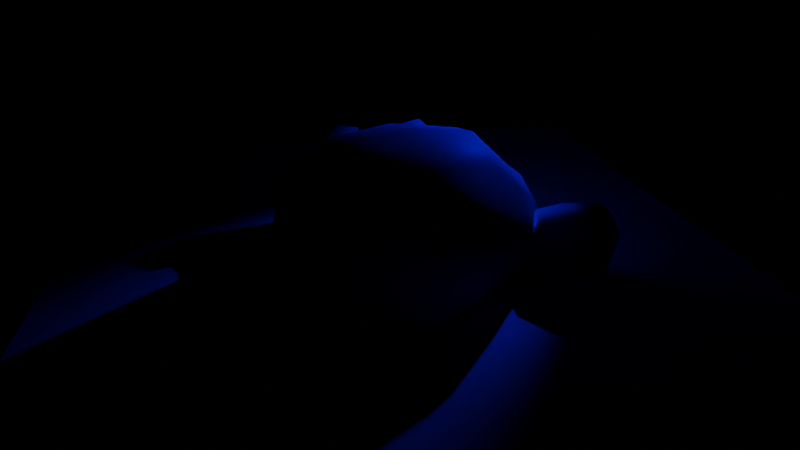 # Source: exportScene.blend  (saved by Blender 2.80.75; exported with 4.5.12 LTS)
import bpy
from mathutils import Matrix  # noqa: F401  (used for matrix-valued properties, if any)

bpy.ops.wm.read_factory_settings(use_empty=True)
scene = bpy.context.scene
scene.name = 'Scene'

# ---- collections
col_volumes = bpy.data.collections.new('Volumes'); scene.collection.children.link(col_volumes)
col_lights = bpy.data.collections.new('Lights'); scene.collection.children.link(col_lights)
col_cameras = bpy.data.collections.new('Cameras'); scene.collection.children.link(col_cameras)
col_static = bpy.data.collections.new('Static'); scene.collection.children.link(col_static)

# ---- images (referenced by path relative to the original .blend; pixels are not part of the script)
import os
ASSET_DIR = os.environ.get("B2B_ASSET_DIR", "")  # directory of the original .blend (textures are referenced by path, not embedded)
HERE = os.path.dirname(os.path.abspath(__file__))  # packed textures are extracted next to this script under _unpacked/

def load_image(name, relpath, width, height, colorspace="sRGB"):
    """Load a texture the original file referenced (path relative to the .blend, or extracted next to this script)."""
    p = next((c for c in (os.path.join(HERE, relpath), os.path.join(ASSET_DIR, relpath)) if relpath and os.path.exists(c)), "")
    if p:
        img = bpy.data.images.load(p, check_existing=True)
        img.name = name
    else:  # same state as the original file: an image datablock whose file is absent (Cycles renders it pink)
        img = bpy.data.images.new(name, width, height)
        img.source = "FILE"
        img.filepath = "//" + (relpath or name)
    img.colorspace_settings.name = colorspace
    return img
img_carpentry_shop_02_4k_hdr = load_image('carpentry_shop_02_4k.hdr', 'carpentry_shop_02_4k.hdr', 1024, 1024, 'Linear Rec.709')

# ---- materials (node trees are filled in below, after node groups)
mat_material_001 = bpy.data.materials.new('Material.001')
mat_material_001.use_transparent_shadow = False
mat_material_002 = bpy.data.materials.new('Material.002')
mat_material_002.use_transparent_shadow = False

# ---- material node trees
mat_material_001.use_nodes = True; mat_material_001.node_tree.nodes.clear()
_N = mat_material_001.node_tree.nodes; _L = mat_material_001.node_tree.links
n0 = _N.new('ShaderNodeOutputMaterial'); n0.name = 'Material Output'; n0.location = (300, 300)
n1 = _N.new('ShaderNodeBsdfPrincipled'); n1.name = 'Principled BSDF'; n1.location = (10, 300)
n1.distribution = 'GGX'
n1.subsurface_method = 'BURLEY'
n1.inputs[3].default_value = 1.45
n1.inputs[27].default_value = (0.0, 0.0, 0.0, 1.0)
n1.inputs[28].default_value = 1.0
_L.new(n1.outputs[0], n0.inputs[0])
n0.is_active_output = True
mat_material_002.use_nodes = True; mat_material_002.node_tree.nodes.clear()
_N = mat_material_002.node_tree.nodes; _L = mat_material_002.node_tree.links
n0 = _N.new('ShaderNodeOutputMaterial'); n0.name = 'Material Output'; n0.location = (300, 300)
n1 = _N.new('ShaderNodeBsdfPrincipled'); n1.name = 'Principled BSDF'; n1.location = (10, 300)
n1.distribution = 'GGX'
n1.subsurface_method = 'BURLEY'
n1.inputs[3].default_value = 1.45
n1.inputs[27].default_value = (0.0, 0.0, 0.0, 1.0)
n1.inputs[28].default_value = 1.0
_L.new(n1.outputs[0], n0.inputs[0])
n0.is_active_output = True

# ---- world
world_world = bpy.data.worlds.new('World'); scene.world = world_world
world_world.use_nodes = True; world_world.node_tree.nodes.clear()
_N = world_world.node_tree.nodes; _L = world_world.node_tree.links
n0 = _N.new('ShaderNodeOutputWorld'); n0.name = 'World Output'; n0.location = (300, 300)
n1 = _N.new('ShaderNodeBackground'); n1.name = 'Background'; n1.location = (10, 300)
n1.inputs[1].default_value = 0.0
n2 = _N.new('ShaderNodeTexEnvironment'); n2.name = 'Environment Texture'; n2.location = (-280, 280)
n2.image = img_carpentry_shop_02_4k_hdr
_L.new(n1.outputs[0], n0.inputs[0])
_L.new(n2.outputs[0], n1.inputs[0])
n0.is_active_output = True
world_world.color = (0.05088, 0.05088, 0.05088)
world_world.use_sun_shadow = False
world_world.sun_shadow_jitter_overblur = 0.0

# ---- cameras
cam_camera_002 = bpy.data.cameras.new('Camera.002')
cam_camera_002.lens = 23.46
cam_camera_002.lens_unit = 'FOV'

# ---- lights
light_dirlight = bpy.data.lights.new('DirLight', 'SUN')
light_dirlight.color = (0.9955, 1.0, 0.932)
light_dirlight.transmission_factor = 0.0
light_dirlight.energy = 0.0
light_dirlight.shadow_soft_size = 0.125
light_dirlight.cycles.use_multiple_importance_sampling = False
light_point = bpy.data.lights.new('Point', 'POINT')
light_point.transmission_factor = 0.0
light_point.energy = 1.0
light_point.shadow_soft_size = 3.99
light_point.shadow_maximum_resolution = 0.006
light_point.use_absolute_resolution = True
light_spot = bpy.data.lights.new('Spot', 'SPOT')
light_spot.color = (0.0, 0.03711, 1.0)
light_spot.transmission_factor = 0.0
light_spot.energy = 1.0
light_spot.shadow_soft_size = 0.25
light_spot.shadow_maximum_resolution = 0.006
light_spot.use_absolute_resolution = True
light_spot.spot_blend = 0.806
light_spot.use_nodes = True; light_spot.node_tree.nodes.clear()
_N = light_spot.node_tree.nodes; _L = light_spot.node_tree.links
n0 = _N.new('ShaderNodeOutputLight'); n0.name = 'Light Output'; n0.location = (300, 300)
n1 = _N.new('ShaderNodeEmission'); n1.name = 'Emission'; n1.location = (10, 300)
n1.inputs[1].default_value = 1e+04
_L.new(n1.outputs[0], n0.inputs[0])
n0.is_active_output = True

# ---- meshes
me_new_trigger_volume_017 = bpy.data.meshes.new('New Trigger Volume.017')
me_new_trigger_volume_017.from_pydata([(-2.0, -4.0, 0.0), (-2.0, -4.0, 5.0), (2.0, -4.0, 5.0), (2.0, -4.0, 0.0), (-2.0, 4.0, 0.0), (-2.0, 4.0, 5.0), (2.0, 4.0, 5.0), (2.0, 4.0, 0.0)], [(0, 1), (1, 2), (2, 3), (3, 0), (4, 5), (5, 6), (6, 7), (7, 4), (0, 4), (1, 5), (2, 6), (3, 7)], [])
me_new_trigger_volume_017.use_remesh_preserve_volume = False
me_new_trigger_volume_017.use_remesh_preserve_attributes = False
me_new_trigger_volume_017.use_mirror_vertex_groups = False
me_new_trigger_volume_017.update()
me_suzanne = bpy.data.meshes.new('Suzanne')
me_suzanne.from_pydata([(0.4375, -0.7656, 0.1641), (-0.4375, -0.7656, 0.1641), (0.5, -0.6875, 0.09375), (-0.5, -0.6875, 0.09375), (0.5469, -0.5781, 0.05469), (-0.5469, -0.5781, 0.05469), (0.3516, -0.6172, -0.02344), (-0.3516, -0.6172, -0.02344), (0.3516, -0.7188, 0.03125), (-0.3516, -0.7188, 0.03125), (0.3516, -0.7812, 0.1328), (-0.3516, -0.7812, 0.1328), (0.2734, -0.7969, 0.1641), (-0.2734, -0.7969, 0.1641), (0.2031, -0.7422, 0.09375), (-0.2031, -0.7422, 0.09375), (0.1562, -0.6484, 0.05469), (-0.1562, -0.6484, 0.05469), (0.07812, -0.6562, 0.2422), (-0.07812, -0.6562, 0.2422), (0.1406, -0.7422, 0.2422), (-0.1406, -0.7422, 0.2422), (0.2422, -0.7969, 0.2422), (-0.2422, -0.7969, 0.2422), (0.2734, -0.7969, 0.3281), (-0.2734, -0.7969, 0.3281), (0.2031, -0.7422, 0.3906), (-0.2031, -0.7422, 0.3906), (0.1562, -0.6484, 0.4375), (-0.1562, -0.6484, 0.4375), (0.3516, -0.6172, 0.5156), (-0.3516, -0.6172, 0.5156), (0.3516, -0.7188, 0.4531), (-0.3516, -0.7188, 0.4531), (0.3516, -0.7812, 0.3594), (-0.3516, -0.7812, 0.3594), (0.4375, -0.7656, 0.3281), (-0.4375, -0.7656, 0.3281), (0.5, -0.6875, 0.3906), (-0.5, -0.6875, 0.3906), (0.5469, -0.5781, 0.4375), (-0.5469, -0.5781, 0.4375), (0.625, -0.5625, 0.2422), (-0.625, -0.5625, 0.2422), (0.5625, -0.6719, 0.2422), (-0.5625, -0.6719, 0.2422), (0.4688, -0.7578, 0.2422), (-0.4688, -0.7578, 0.2422), (0.4766, -0.7734, 0.2422), (-0.4766, -0.7734, 0.2422), (0.4453, -0.7812, 0.3359), (-0.4453, -0.7812, 0.3359), (0.3516, -0.8047, 0.375), (-0.3516, -0.8047, 0.375), (0.2656, -0.8203, 0.3359), (-0.2656, -0.8203, 0.3359), (0.2266, -0.8203, 0.2422), (-0.2266, -0.8203, 0.2422), (0.2656, -0.8203, 0.1562), (-0.2656, -0.8203, 0.1562), (0.3516, -0.8281, 0.2422), (-0.3516, -0.8281, 0.2422), (0.3516, -0.8047, 0.1172), (-0.3516, -0.8047, 0.1172), (0.4453, -0.7812, 0.1562), (-0.4453, -0.7812, 0.1562), (0.0, -0.7422, 0.4297), (0.0, -0.8203, 0.3516), (0.0, -0.7344, -0.6797), (0.0, -0.7812, -0.3203), (0.0, -0.7969, -0.1875), (0.0, -0.7188, -0.7734), (0.0, -0.6016, 0.4062), (0.0, -0.5703, 0.5703), (0.0, 0.5469, 0.8984), (0.0, 0.8516, 0.5625), (0.0, 0.8281, 0.07031), (0.0, 0.3516, -0.3828), (0.2031, -0.5625, -0.1875), (-0.2031, -0.5625, -0.1875), (0.3125, -0.5703, -0.4375), (-0.3125, -0.5703, -0.4375), (0.3516, -0.5703, -0.6953), (-0.3516, -0.5703, -0.6953), (0.3672, -0.5312, -0.8906), (-0.3672, -0.5312, -0.8906), (0.3281, -0.5234, -0.9453), (-0.3281, -0.5234, -0.9453), (0.1797, -0.5547, -0.9688), (-0.1797, -0.5547, -0.9688), (0.0, -0.5781, -0.9844), (0.4375, -0.5312, -0.1406), (-0.4375, -0.5312, -0.1406), (0.6328, -0.5391, -0.03906), (-0.6328, -0.5391, -0.03906), (0.8281, -0.4453, 0.1484), (-0.8281, -0.4453, 0.1484), (0.8594, -0.5938, 0.4297), (-0.8594, -0.5938, 0.4297), (0.7109, -0.625, 0.4844), (-0.7109, -0.625, 0.4844), (0.4922, -0.6875, 0.6016), (-0.4922, -0.6875, 0.6016), (0.3203, -0.7344, 0.7578), (-0.3203, -0.7344, 0.7578), (0.1562, -0.7578, 0.7188), (-0.1562, -0.7578, 0.7188), (0.0625, -0.75, 0.4922), (-0.0625, -0.75, 0.4922), (0.1641, -0.7734, 0.4141), (-0.1641, -0.7734, 0.4141), (0.125, -0.7656, 0.3047), (-0.125, -0.7656, 0.3047), (0.2031, -0.7422, 0.09375), (-0.2031, -0.7422, 0.09375), (0.375, -0.7031, 0.01562), (-0.375, -0.7031, 0.01562), (0.4922, -0.6719, 0.0625), (-0.4922, -0.6719, 0.0625), (0.625, -0.6484, 0.1875), (-0.625, -0.6484, 0.1875), (0.6406, -0.6484, 0.2969), (-0.6406, -0.6484, 0.2969), (0.6016, -0.6641, 0.375), (-0.6016, -0.6641, 0.375), (0.4297, -0.7188, 0.4375), (-0.4297, -0.7188, 0.4375), (0.25, -0.7578, 0.4688), (-0.25, -0.7578, 0.4688), (0.0, -0.7344, -0.7656), (0.1094, -0.7344, -0.7188), (-0.1094, -0.7344, -0.7188), (0.1172, -0.7109, -0.8359), (-0.1172, -0.7109, -0.8359), (0.0625, -0.6953, -0.8828), (-0.0625, -0.6953, -0.8828), (0.0, -0.6875, -0.8906), (0.0, -0.75, -0.1953), (0.0, -0.7422, -0.1406), (0.1016, -0.7422, -0.1484), (-0.1016, -0.7422, -0.1484), (0.125, -0.75, -0.2266), (-0.125, -0.75, -0.2266), (0.08594, -0.7422, -0.2891), (-0.08594, -0.7422, -0.2891), (0.3984, -0.6719, -0.04688), (-0.3984, -0.6719, -0.04688), (0.6172, -0.625, 0.05469), (-0.6172, -0.625, 0.05469), (0.7266, -0.6016, 0.2031), (-0.7266, -0.6016, 0.2031), (0.7422, -0.6562, 0.375), (-0.7422, -0.6562, 0.375), (0.6875, -0.7266, 0.4141), (-0.6875, -0.7266, 0.4141), (0.4375, -0.7969, 0.5469), (-0.4375, -0.7969, 0.5469), (0.3125, -0.8359, 0.6406), (-0.3125, -0.8359, 0.6406), (0.2031, -0.8516, 0.6172), (-0.2031, -0.8516, 0.6172), (0.1016, -0.8438, 0.4297), (-0.1016, -0.8438, 0.4297), (0.125, -0.8125, -0.1016), (-0.125, -0.8125, -0.1016), (0.2109, -0.7109, -0.4453), (-0.2109, -0.7109, -0.4453), (0.25, -0.6875, -0.7031), (-0.25, -0.6875, -0.7031), (0.2656, -0.6641, -0.8203), (-0.2656, -0.6641, -0.8203), (0.2344, -0.6328, -0.9141), (-0.2344, -0.6328, -0.9141), (0.1641, -0.6328, -0.9297), (-0.1641, -0.6328, -0.9297), (0.0, -0.6406, -0.9453), (0.0, -0.7266, 0.04688), (0.0, -0.7656, 0.2109), (0.3281, -0.7422, 0.4766), (-0.3281, -0.7422, 0.4766), (0.1641, -0.75, 0.1406), (-0.1641, -0.75, 0.1406), (0.1328, -0.7578, 0.2109), (-0.1328, -0.7578, 0.2109), (0.1172, -0.7344, -0.6875), (-0.1172, -0.7344, -0.6875), (0.07812, -0.75, -0.4453), (-0.07812, -0.75, -0.4453), (0.0, -0.75, -0.4453), (0.0, -0.7422, -0.3281), (0.09375, -0.7812, -0.2734), (-0.09375, -0.7812, -0.2734), (0.1328, -0.7969, -0.2266), (-0.1328, -0.7969, -0.2266), (0.1094, -0.7812, -0.1328), (-0.1094, -0.7812, -0.1328), (0.03906, -0.7812, -0.125), (-0.03906, -0.7812, -0.125), (0.0, -0.8281, -0.2031), (0.04688, -0.8125, -0.1484), (-0.04688, -0.8125, -0.1484), (0.09375, -0.8125, -0.1562), (-0.09375, -0.8125, -0.1562), (0.1094, -0.8281, -0.2266), (-0.1094, -0.8281, -0.2266), (0.07812, -0.8047, -0.25), (-0.07812, -0.8047, -0.25), (0.0, -0.8047, -0.2891), (0.2578, -0.5547, -0.3125), (-0.2578, -0.5547, -0.3125), (0.1641, -0.7109, -0.2422), (-0.1641, -0.7109, -0.2422), (0.1797, -0.7109, -0.3125), (-0.1797, -0.7109, -0.3125), (0.2344, -0.5547, -0.25), (-0.2344, -0.5547, -0.25), (0.0, -0.6875, -0.875), (0.04688, -0.6875, -0.8672), (-0.04688, -0.6875, -0.8672), (0.09375, -0.7109, -0.8203), (-0.09375, -0.7109, -0.8203), (0.09375, -0.7266, -0.7422), (-0.09375, -0.7266, -0.7422), (0.0, -0.6562, -0.7812), (0.09375, -0.6641, -0.75), (-0.09375, -0.6641, -0.75), (0.09375, -0.6406, -0.8125), (-0.09375, -0.6406, -0.8125), (0.04688, -0.6328, -0.8516), (-0.04688, -0.6328, -0.8516), (0.0, -0.6328, -0.8594), (0.1719, -0.7812, 0.2188), (-0.1719, -0.7812, 0.2188), (0.1875, -0.7734, 0.1562), (-0.1875, -0.7734, 0.1562), (0.3359, -0.7578, 0.4297), (-0.3359, -0.7578, 0.4297), (0.2734, -0.7734, 0.4219), (-0.2734, -0.7734, 0.4219), (0.4219, -0.7734, 0.3984), (-0.4219, -0.7734, 0.3984), (0.5625, -0.6953, 0.3516), (-0.5625, -0.6953, 0.3516), (0.5859, -0.6875, 0.2891), (-0.5859, -0.6875, 0.2891), (0.5781, -0.6797, 0.1953), (-0.5781, -0.6797, 0.1953), (0.4766, -0.7188, 0.1016), (-0.4766, -0.7188, 0.1016), (0.375, -0.7422, 0.0625), (-0.375, -0.7422, 0.0625), (0.2266, -0.7812, 0.1094), (-0.2266, -0.7812, 0.1094), (0.1797, -0.7812, 0.2969), (-0.1797, -0.7812, 0.2969), (0.2109, -0.7812, 0.375), (-0.2109, -0.7812, 0.375), (0.2344, -0.7578, 0.3594), (-0.2344, -0.7578, 0.3594), (0.1953, -0.7578, 0.2969), (-0.1953, -0.7578, 0.2969), (0.2422, -0.7578, 0.125), (-0.2422, -0.7578, 0.125), (0.375, -0.7266, 0.08594), (-0.375, -0.7266, 0.08594), (0.4609, -0.7031, 0.1172), (-0.4609, -0.7031, 0.1172), (0.5469, -0.6719, 0.2109), (-0.5469, -0.6719, 0.2109), (0.5547, -0.6719, 0.2812), (-0.5547, -0.6719, 0.2812), (0.5312, -0.6797, 0.3359), (-0.5312, -0.6797, 0.3359), (0.4141, -0.75, 0.3906), (-0.4141, -0.75, 0.3906), (0.2812, -0.7656, 0.3984), (-0.2812, -0.7656, 0.3984), (0.3359, -0.75, 0.4062), (-0.3359, -0.75, 0.4062), (0.2031, -0.75, 0.1719), (-0.2031, -0.75, 0.1719), (0.1953, -0.75, 0.2266), (-0.1953, -0.75, 0.2266), (0.1094, -0.6094, 0.4609), (-0.1094, -0.6094, 0.4609), (0.1953, -0.6172, 0.6641), (-0.1953, -0.6172, 0.6641), (0.3359, -0.5938, 0.6875), (-0.3359, -0.5938, 0.6875), (0.4844, -0.5547, 0.5547), (-0.4844, -0.5547, 0.5547), (0.6797, -0.4922, 0.4531), (-0.6797, -0.4922, 0.4531), (0.7969, -0.4609, 0.4062), (-0.7969, -0.4609, 0.4062), (0.7734, -0.375, 0.1641), (-0.7734, -0.375, 0.1641), (0.6016, -0.4141, 0.0), (-0.6016, -0.4141, 0.0), (0.4375, -0.4688, -0.09375), (-0.4375, -0.4688, -0.09375), (0.0, -0.2891, 0.8984), (0.0, 0.07812, 0.9844), (0.0, 0.6719, -0.1953), (0.0, -0.1875, -0.4609), (0.0, -0.4609, -0.9766), (0.0, -0.3438, -0.8047), (0.0, -0.3203, -0.5703), (0.0, -0.2812, -0.4844), (0.8516, -0.05469, 0.2344), (-0.8516, -0.05469, 0.2344), (0.8594, 0.04688, 0.3203), (-0.8594, 0.04688, 0.3203), (0.7734, 0.4375, 0.2656), (-0.7734, 0.4375, 0.2656), (0.4609, 0.7031, 0.4375), (-0.4609, 0.7031, 0.4375), (0.7344, -0.07031, -0.04688), (-0.7344, -0.07031, -0.04688), (0.5938, 0.1641, -0.125), (-0.5938, 0.1641, -0.125), (0.6406, 0.4297, -0.007812), (-0.6406, 0.4297, -0.007812), (0.3359, 0.6641, 0.05469), (-0.3359, 0.6641, 0.05469), (0.2344, -0.4062, -0.3516), (-0.2344, -0.4062, -0.3516), (0.1797, -0.2578, -0.4141), (-0.1797, -0.2578, -0.4141), (0.2891, -0.3828, -0.7109), (-0.2891, -0.3828, -0.7109), (0.25, -0.3906, -0.5), (-0.25, -0.3906, -0.5), (0.3281, -0.3984, -0.9141), (-0.3281, -0.3984, -0.9141), (0.1406, -0.3672, -0.7578), (-0.1406, -0.3672, -0.7578), (0.125, -0.3594, -0.5391), (-0.125, -0.3594, -0.5391), (0.1641, -0.4375, -0.9453), (-0.1641, -0.4375, -0.9453), (0.2188, -0.4297, -0.2812), (-0.2188, -0.4297, -0.2812), (0.2109, -0.4688, -0.2266), (-0.2109, -0.4688, -0.2266), (0.2031, -0.5, -0.1719), (-0.2031, -0.5, -0.1719), (0.2109, -0.1641, -0.3906), (-0.2109, -0.1641, -0.3906), (0.2969, 0.2656, -0.3125), (-0.2969, 0.2656, -0.3125), (0.3438, 0.5391, -0.1484), (-0.3438, 0.5391, -0.1484), (0.4531, 0.3828, 0.8672), (-0.4531, 0.3828, 0.8672), (0.4531, 0.07031, 0.9297), (-0.4531, 0.07031, 0.9297), (0.4531, -0.2344, 0.8516), (-0.4531, -0.2344, 0.8516), (0.4609, -0.4297, 0.5234), (-0.4609, -0.4297, 0.5234), (0.7266, -0.3359, 0.4062), (-0.7266, -0.3359, 0.4062), (0.6328, -0.2812, 0.4531), (-0.6328, -0.2812, 0.4531), (0.6406, -0.05469, 0.7031), (-0.6406, -0.05469, 0.7031), (0.7969, -0.125, 0.5625), (-0.7969, -0.125, 0.5625), (0.7969, 0.1172, 0.6172), (-0.7969, 0.1172, 0.6172), (0.6406, 0.1953, 0.75), (-0.6406, 0.1953, 0.75), (0.6406, 0.4453, 0.6797), (-0.6406, 0.4453, 0.6797), (0.7969, 0.3594, 0.5391), (-0.7969, 0.3594, 0.5391), (0.6172, 0.5859, 0.3281), (-0.6172, 0.5859, 0.3281), (0.4844, 0.5469, 0.02344), (-0.4844, 0.5469, 0.02344), (0.8203, 0.2031, 0.3281), (-0.8203, 0.2031, 0.3281), (0.4062, -0.1484, -0.1719), (-0.4062, -0.1484, -0.1719), (0.4297, 0.2109, -0.1953), (-0.4297, 0.2109, -0.1953), (0.8906, 0.2344, 0.4062), (-0.8906, 0.2344, 0.4062), (0.7734, 0.125, -0.1406), (-0.7734, 0.125, -0.1406), (1.039, 0.3281, -0.1016), (-1.039, 0.3281, -0.1016), (1.281, 0.4297, 0.05469), (-1.281, 0.4297, 0.05469), (1.352, 0.4219, 0.3203), (-1.352, 0.4219, 0.3203), (1.234, 0.4219, 0.5078), (-1.234, 0.4219, 0.5078), (1.023, 0.3125, 0.4766), (-1.023, 0.3125, 0.4766), (1.016, 0.2891, 0.4141), (-1.016, 0.2891, 0.4141), (1.188, 0.3906, 0.4375), (-1.188, 0.3906, 0.4375), (1.266, 0.4062, 0.2891), (-1.266, 0.4062, 0.2891), (1.211, 0.4062, 0.07812), (-1.211, 0.4062, 0.07812), (1.031, 0.3047, -0.03906), (-1.031, 0.3047, -0.03906), (0.8281, 0.1328, -0.07031), (-0.8281, 0.1328, -0.07031), (0.9219, 0.2188, 0.3594), (-0.9219, 0.2188, 0.3594), (0.9453, 0.2891, 0.3047), (-0.9453, 0.2891, 0.3047), (0.8828, 0.2109, -0.02344), (-0.8828, 0.2109, -0.02344), (1.039, 0.3672, 0.0), (-1.039, 0.3672, 0.0), (1.188, 0.4453, 0.09375), (-1.188, 0.4453, 0.09375), (1.234, 0.4453, 0.25), (-1.234, 0.4453, 0.25), (1.172, 0.4375, 0.3594), (-1.172, 0.4375, 0.3594), (1.023, 0.3594, 0.3438), (-1.023, 0.3594, 0.3438), (0.8438, 0.2109, 0.2891), (-0.8438, 0.2109, 0.2891), (0.8359, 0.2734, 0.1719), (-0.8359, 0.2734, 0.1719), (0.7578, 0.2734, 0.09375), (-0.7578, 0.2734, 0.09375), (0.8203, 0.2734, 0.08594), (-0.8203, 0.2734, 0.08594), (0.8438, 0.2734, 0.01562), (-0.8438, 0.2734, 0.01562), (0.8125, 0.2734, -0.01562), (-0.8125, 0.2734, -0.01562), (0.7266, 0.07031, 0.0), (-0.7266, 0.07031, 0.0), (0.7188, 0.1719, -0.02344), (-0.7188, 0.1719, -0.02344), (0.7188, 0.1875, 0.03906), (-0.7188, 0.1875, 0.03906), (0.7969, 0.2109, 0.2031), (-0.7969, 0.2109, 0.2031), (0.8906, 0.2656, 0.2422), (-0.8906, 0.2656, 0.2422), (0.8906, 0.3203, 0.2344), (-0.8906, 0.3203, 0.2344), (0.8125, 0.3203, -0.01562), (-0.8125, 0.3203, -0.01562), (0.8516, 0.3203, 0.01562), (-0.8516, 0.3203, 0.01562), (0.8281, 0.3203, 0.07812), (-0.8281, 0.3203, 0.07812), (0.7656, 0.3203, 0.09375), (-0.7656, 0.3203, 0.09375), (0.8438, 0.3203, 0.1719), (-0.8438, 0.3203, 0.1719), (1.039, 0.4141, 0.3281), (-1.039, 0.4141, 0.3281), (1.188, 0.4844, 0.3438), (-1.188, 0.4844, 0.3438), (1.258, 0.4922, 0.2422), (-1.258, 0.4922, 0.2422), (1.211, 0.4844, 0.08594), (-1.211, 0.4844, 0.08594), (1.047, 0.4219, 0.0), (-1.047, 0.4219, 0.0), (0.8828, 0.2656, -0.01562), (-0.8828, 0.2656, -0.01562), (0.9531, 0.3438, 0.2891), (-0.9531, 0.3438, 0.2891), (0.8906, 0.3281, 0.1094), (-0.8906, 0.3281, 0.1094), (0.9375, 0.3359, 0.0625), (-0.9375, 0.3359, 0.0625), (1.0, 0.3672, 0.125), (-1.0, 0.3672, 0.125), (0.9609, 0.3516, 0.1719), (-0.9609, 0.3516, 0.1719), (1.016, 0.375, 0.2344), (-1.016, 0.375, 0.2344), (1.055, 0.3828, 0.1875), (-1.055, 0.3828, 0.1875), (1.109, 0.3906, 0.2109), (-1.109, 0.3906, 0.2109), (1.086, 0.3906, 0.2734), (-1.086, 0.3906, 0.2734), (1.023, 0.4844, 0.4375), (-1.023, 0.4844, 0.4375), (1.25, 0.5469, 0.4688), (-1.25, 0.5469, 0.4688), (1.367, 0.5, 0.2969), (-1.367, 0.5, 0.2969), (1.312, 0.5312, 0.05469), (-1.312, 0.5312, 0.05469), (1.039, 0.4922, -0.08594), (-1.039, 0.4922, -0.08594), (0.7891, 0.3281, -0.125), (-0.7891, 0.3281, -0.125), (0.8594, 0.3828, 0.3828), (-0.8594, 0.3828, 0.3828)], [], [(46, 0, 2, 44), (3, 1, 47, 45), (44, 2, 4, 42), (5, 3, 45, 43), (2, 8, 6, 4), (7, 9, 3, 5), (0, 10, 8, 2), (9, 11, 1, 3), (10, 12, 14, 8), (15, 13, 11, 9), (8, 14, 16, 6), (17, 15, 9, 7), (14, 20, 18, 16), (19, 21, 15, 17), (12, 22, 20, 14), (21, 23, 13, 15), (22, 24, 26, 20), (27, 25, 23, 21), (20, 26, 28, 18), (29, 27, 21, 19), (26, 32, 30, 28), (31, 33, 27, 29), (24, 34, 32, 26), (33, 35, 25, 27), (34, 36, 38, 32), (39, 37, 35, 33), (32, 38, 40, 30), (41, 39, 33, 31), (38, 44, 42, 40), (43, 45, 39, 41), (36, 46, 44, 38), (45, 47, 37, 39), (46, 36, 50, 48), (51, 37, 47, 49), (36, 34, 52, 50), (53, 35, 37, 51), (34, 24, 54, 52), (55, 25, 35, 53), (24, 22, 56, 54), (57, 23, 25, 55), (22, 12, 58, 56), (59, 13, 23, 57), (12, 10, 62, 58), (63, 11, 13, 59), (10, 0, 64, 62), (65, 1, 11, 63), (0, 46, 48, 64), (49, 47, 1, 65), (60, 64, 48), (49, 65, 61), (62, 64, 60), (61, 65, 63), (60, 58, 62), (63, 59, 61), (60, 56, 58), (59, 57, 61), (60, 54, 56), (57, 55, 61), (60, 52, 54), (55, 53, 61), (60, 50, 52), (53, 51, 61), (60, 48, 50), (51, 49, 61), (88, 173, 175, 90), (175, 174, 89, 90), (86, 171, 173, 88), (174, 172, 87, 89), (84, 169, 171, 86), (172, 170, 85, 87), (82, 167, 169, 84), (170, 168, 83, 85), (80, 165, 167, 82), (168, 166, 81, 83), (78, 91, 145, 163), (146, 92, 79, 164), (91, 93, 147, 145), (148, 94, 92, 146), (93, 95, 149, 147), (150, 96, 94, 148), (95, 97, 151, 149), (152, 98, 96, 150), (97, 99, 153, 151), (154, 100, 98, 152), (99, 101, 155, 153), (156, 102, 100, 154), (101, 103, 157, 155), (158, 104, 102, 156), (103, 105, 159, 157), (160, 106, 104, 158), (105, 107, 161, 159), (162, 108, 106, 160), (107, 66, 67, 161), (67, 66, 108, 162), (109, 127, 159, 161), (160, 128, 110, 162), (127, 178, 157, 159), (158, 179, 128, 160), (125, 155, 157, 178), (158, 156, 126, 179), (123, 153, 155, 125), (156, 154, 124, 126), (121, 151, 153, 123), (154, 152, 122, 124), (119, 149, 151, 121), (152, 150, 120, 122), (117, 147, 149, 119), (150, 148, 118, 120), (115, 145, 147, 117), (148, 146, 116, 118), (113, 163, 145, 115), (146, 164, 114, 116), (113, 180, 176, 163), (176, 181, 114, 164), (109, 161, 67, 111), (67, 162, 110, 112), (111, 67, 177, 182), (177, 67, 112, 183), (176, 180, 182, 177), (183, 181, 176, 177), (134, 136, 175, 173), (175, 136, 135, 174), (132, 134, 173, 171), (174, 135, 133, 172), (130, 132, 171, 169), (172, 133, 131, 170), (165, 186, 184, 167), (185, 187, 166, 168), (130, 169, 167, 184), (168, 170, 131, 185), (143, 189, 188, 186), (188, 189, 144, 187), (184, 186, 188, 68), (188, 187, 185, 68), (129, 130, 184, 68), (185, 131, 129, 68), (141, 192, 190, 143), (191, 193, 142, 144), (139, 194, 192, 141), (193, 195, 140, 142), (138, 196, 194, 139), (195, 197, 138, 140), (137, 70, 196, 138), (197, 70, 137, 138), (189, 143, 190, 69), (191, 144, 189, 69), (69, 190, 205, 207), (206, 191, 69, 207), (70, 198, 199, 196), (200, 198, 70, 197), (196, 199, 201, 194), (202, 200, 197, 195), (194, 201, 203, 192), (204, 202, 195, 193), (192, 203, 205, 190), (206, 204, 193, 191), (198, 203, 201, 199), (202, 204, 198, 200), (198, 207, 205, 203), (206, 207, 198, 204), (138, 139, 163, 176), (164, 140, 138, 176), (139, 141, 210, 163), (211, 142, 140, 164), (141, 143, 212, 210), (213, 144, 142, 211), (143, 186, 165, 212), (166, 187, 144, 213), (80, 208, 212, 165), (213, 209, 81, 166), (208, 214, 210, 212), (211, 215, 209, 213), (78, 163, 210, 214), (211, 164, 79, 215), (130, 129, 71, 221), (71, 129, 131, 222), (132, 130, 221, 219), (222, 131, 133, 220), (134, 132, 219, 217), (220, 133, 135, 218), (136, 134, 217, 216), (218, 135, 136, 216), (216, 217, 228, 230), (229, 218, 216, 230), (217, 219, 226, 228), (227, 220, 218, 229), (219, 221, 224, 226), (225, 222, 220, 227), (221, 71, 223, 224), (223, 71, 222, 225), (223, 230, 228, 224), (229, 230, 223, 225), (224, 228, 226), (227, 229, 225), (182, 180, 233, 231), (234, 181, 183, 232), (111, 182, 231, 253), (232, 183, 112, 254), (109, 111, 253, 255), (254, 112, 110, 256), (180, 113, 251, 233), (252, 114, 181, 234), (113, 115, 249, 251), (250, 116, 114, 252), (115, 117, 247, 249), (248, 118, 116, 250), (117, 119, 245, 247), (246, 120, 118, 248), (119, 121, 243, 245), (244, 122, 120, 246), (121, 123, 241, 243), (242, 124, 122, 244), (123, 125, 239, 241), (240, 126, 124, 242), (125, 178, 235, 239), (236, 179, 126, 240), (178, 127, 237, 235), (238, 128, 179, 236), (127, 109, 255, 237), (256, 110, 128, 238), (237, 255, 257, 275), (258, 256, 238, 276), (235, 237, 275, 277), (276, 238, 236, 278), (239, 235, 277, 273), (278, 236, 240, 274), (241, 239, 273, 271), (274, 240, 242, 272), (243, 241, 271, 269), (272, 242, 244, 270), (245, 243, 269, 267), (270, 244, 246, 268), (247, 245, 267, 265), (268, 246, 248, 266), (249, 247, 265, 263), (266, 248, 250, 264), (251, 249, 263, 261), (264, 250, 252, 262), (233, 251, 261, 279), (262, 252, 234, 280), (255, 253, 259, 257), (260, 254, 256, 258), (253, 231, 281, 259), (282, 232, 254, 260), (231, 233, 279, 281), (280, 234, 232, 282), (66, 107, 283, 72), (284, 108, 66, 72), (107, 105, 285, 283), (286, 106, 108, 284), (105, 103, 287, 285), (288, 104, 106, 286), (103, 101, 289, 287), (290, 102, 104, 288), (101, 99, 291, 289), (292, 100, 102, 290), (99, 97, 293, 291), (294, 98, 100, 292), (97, 95, 295, 293), (296, 96, 98, 294), (95, 93, 297, 295), (298, 94, 96, 296), (93, 91, 299, 297), (300, 92, 94, 298), (307, 308, 327, 337), (328, 308, 307, 338), (306, 307, 337, 335), (338, 307, 306, 336), (305, 306, 335, 339), (336, 306, 305, 340), (88, 90, 305, 339), (305, 90, 89, 340), (86, 88, 339, 333), (340, 89, 87, 334), (84, 86, 333, 329), (334, 87, 85, 330), (82, 84, 329, 331), (330, 85, 83, 332), (329, 335, 337, 331), (338, 336, 330, 332), (329, 333, 339, 335), (340, 334, 330, 336), (325, 331, 337, 327), (338, 332, 326, 328), (80, 82, 331, 325), (332, 83, 81, 326), (208, 341, 343, 214), (344, 342, 209, 215), (80, 325, 341, 208), (342, 326, 81, 209), (78, 214, 343, 345), (344, 215, 79, 346), (78, 345, 299, 91), (300, 346, 79, 92), (76, 323, 351, 303), (352, 324, 76, 303), (303, 351, 349, 77), (350, 352, 303, 77), (77, 349, 347, 304), (348, 350, 77, 304), (304, 347, 327, 308), (328, 348, 304, 308), (325, 327, 347, 341), (348, 328, 326, 342), (295, 297, 317, 309), (318, 298, 296, 310), (75, 315, 323, 76), (324, 316, 75, 76), (301, 357, 355, 302), (356, 358, 301, 302), (302, 355, 353, 74), (354, 356, 302, 74), (74, 353, 315, 75), (316, 354, 74, 75), (291, 293, 361, 363), (362, 294, 292, 364), (363, 361, 367, 365), (368, 362, 364, 366), (365, 367, 369, 371), (370, 368, 366, 372), (371, 369, 375, 373), (376, 370, 372, 374), (313, 377, 373, 375), (374, 378, 314, 376), (315, 353, 373, 377), (374, 354, 316, 378), (353, 355, 371, 373), (372, 356, 354, 374), (355, 357, 365, 371), (366, 358, 356, 372), (357, 359, 363, 365), (364, 360, 358, 366), (289, 291, 363, 359), (364, 292, 290, 360), (73, 359, 357, 301), (358, 360, 73, 301), (283, 285, 287, 289), (288, 286, 284, 290), (283, 289, 359, 73), (360, 290, 284, 73), (72, 283, 73), (73, 284, 72), (293, 295, 309, 361), (310, 296, 294, 362), (309, 311, 367, 361), (368, 312, 310, 362), (311, 381, 369, 367), (370, 382, 312, 368), (313, 375, 369, 381), (370, 376, 314, 382), (347, 349, 385, 383), (386, 350, 348, 384), (317, 383, 385, 319), (386, 384, 318, 320), (297, 299, 383, 317), (384, 300, 298, 318), (299, 343, 341, 383), (342, 344, 300, 384), (341, 347, 383), (384, 348, 342), (299, 345, 343), (344, 346, 300), (313, 321, 379, 377), (380, 322, 314, 378), (315, 377, 379, 323), (380, 378, 316, 324), (319, 385, 379, 321), (380, 386, 320, 322), (349, 351, 379, 385), (380, 352, 350, 386), (323, 379, 351), (352, 380, 324), (399, 387, 413, 401), (414, 388, 400, 402), (399, 401, 403, 397), (404, 402, 400, 398), (397, 403, 405, 395), (406, 404, 398, 396), (395, 405, 407, 393), (408, 406, 396, 394), (393, 407, 409, 391), (410, 408, 394, 392), (391, 409, 411, 389), (412, 410, 392, 390), (409, 419, 417, 411), (418, 420, 410, 412), (407, 421, 419, 409), (420, 422, 408, 410), (405, 423, 421, 407), (422, 424, 406, 408), (403, 425, 423, 405), (424, 426, 404, 406), (401, 427, 425, 403), (426, 428, 402, 404), (401, 413, 415, 427), (416, 414, 402, 428), (317, 319, 443, 441), (444, 320, 318, 442), (319, 389, 411, 443), (412, 390, 320, 444), (309, 317, 441, 311), (442, 318, 310, 312), (381, 429, 413, 387), (414, 430, 382, 388), (411, 417, 439, 443), (440, 418, 412, 444), (437, 445, 443, 439), (444, 446, 438, 440), (433, 445, 437, 435), (438, 446, 434, 436), (431, 447, 445, 433), (446, 448, 432, 434), (429, 447, 431, 449), (432, 448, 430, 450), (413, 429, 449, 415), (450, 430, 414, 416), (311, 447, 429, 381), (430, 448, 312, 382), (311, 441, 445, 447), (446, 442, 312, 448), (441, 443, 445), (446, 444, 442), (415, 449, 451, 475), (452, 450, 416, 476), (449, 431, 461, 451), (462, 432, 450, 452), (431, 433, 459, 461), (460, 434, 432, 462), (433, 435, 457, 459), (458, 436, 434, 460), (435, 437, 455, 457), (456, 438, 436, 458), (437, 439, 453, 455), (454, 440, 438, 456), (439, 417, 473, 453), (474, 418, 440, 454), (427, 415, 475, 463), (476, 416, 428, 464), (425, 427, 463, 465), (464, 428, 426, 466), (423, 425, 465, 467), (466, 426, 424, 468), (421, 423, 467, 469), (468, 424, 422, 470), (419, 421, 469, 471), (470, 422, 420, 472), (417, 419, 471, 473), (472, 420, 418, 474), (457, 455, 479, 477), (480, 456, 458, 478), (477, 479, 481, 483), (482, 480, 478, 484), (483, 481, 487, 485), (488, 482, 484, 486), (485, 487, 489, 491), (490, 488, 486, 492), (463, 475, 485, 491), (486, 476, 464, 492), (451, 483, 485, 475), (486, 484, 452, 476), (451, 461, 477, 483), (478, 462, 452, 484), (457, 477, 461, 459), (462, 478, 458, 460), (453, 473, 479, 455), (480, 474, 454, 456), (471, 481, 479, 473), (480, 482, 472, 474), (469, 487, 481, 471), (482, 488, 470, 472), (467, 489, 487, 469), (488, 490, 468, 470), (465, 491, 489, 467), (490, 492, 466, 468), (463, 491, 465), (466, 492, 464), (391, 389, 503, 501), (504, 390, 392, 502), (393, 391, 501, 499), (502, 392, 394, 500), (395, 393, 499, 497), (500, 394, 396, 498), (397, 395, 497, 495), (498, 396, 398, 496), (399, 397, 495, 493), (496, 398, 400, 494), (387, 399, 493, 505), (494, 400, 388, 506), (493, 501, 503, 505), (504, 502, 494, 506), (493, 495, 499, 501), (500, 496, 494, 502), (495, 497, 499), (500, 498, 496), (313, 381, 387, 505), (388, 382, 314, 506), (313, 505, 503, 321), (504, 506, 314, 322), (319, 321, 503, 389), (504, 322, 320, 390)])
me_suzanne.polygons.foreach_set('use_smooth', [True] * 500)
_uv = me_suzanne.uv_layers.new(name='UVMap')
_uv.uv.foreach_set('vector', [0.891, 0.5901, 0.8706, 0.5896, 0.8601, 0.5601, 0.9046, 0.5594, 0.8562, 0.8505, 0.8681, 0.8215, 0.8884, 0.822, 0.9006, 0.8532, 0.9046, 0.5594, 0.8601, 0.5601, 0.853, 0.5216, 0.9202, 0.5245, 0.8475, 0.8887, 0.8562, 0.8505, 0.9006, 0.8532, 0.9147, 0.8887, 0.8601, 0.5601, 0.8289, 0.5908, 0.7985, 0.5695, 0.853, 0.5216, 0.7951, 0.8384, 0.8264, 0.8185, 0.8562, 0.8505, 0.8475, 0.8887, 0.8706, 0.5896, 0.8544, 0.6048, 0.8289, 0.5908, 0.8601, 0.5601, 0.8264, 0.8185, 0.8525, 0.8057, 0.8681, 0.8215, 0.8562, 0.8505, 0.8544, 0.6048, 0.8541, 0.6255, 0.8282, 0.6334, 0.8289, 0.5908, 0.8276, 0.776, 0.8532, 0.785, 0.8525, 0.8057, 0.8264, 0.8185, 0.8289, 0.5908, 0.8282, 0.6334, 0.791, 0.6454, 0.7985, 0.5695, 0.791, 0.7622, 0.8276, 0.776, 0.8264, 0.8185, 0.7951, 0.8384, 0.8282, 0.6334, 0.8552, 0.6685, 0.8424, 0.7025, 0.791, 0.6454, 0.8448, 0.7075, 0.8561, 0.742, 0.8276, 0.776, 0.791, 0.7622, 0.8541, 0.6255, 0.8675, 0.6423, 0.8552, 0.6685, 0.8282, 0.6334, 0.8561, 0.742, 0.8673, 0.7688, 0.8532, 0.785, 0.8276, 0.776, 0.8675, 0.6423, 0.8905, 0.6419, 0.9004, 0.667, 0.8552, 0.6685, 0.9012, 0.7456, 0.8902, 0.7702, 0.8673, 0.7688, 0.8561, 0.742, 0.8552, 0.6685, 0.9004, 0.667, 0.9189, 0.6997, 0.8424, 0.7025, 0.9212, 0.7137, 0.9012, 0.7456, 0.8561, 0.742, 0.8448, 0.7075, 0.9004, 0.667, 0.9319, 0.6368, 0.9684, 0.6453, 0.9189, 0.6997, 0.9682, 0.7702, 0.9314, 0.7771, 0.9012, 0.7456, 0.9212, 0.7137, 0.8905, 0.6419, 0.9059, 0.6279, 0.9319, 0.6368, 0.9004, 0.667, 0.9314, 0.7771, 0.905, 0.7849, 0.8902, 0.7702, 0.9012, 0.7456, 0.9059, 0.6279, 0.9062, 0.6057, 0.9337, 0.593, 0.9319, 0.6368, 0.9312, 0.8209, 0.9044, 0.807, 0.905, 0.7849, 0.9314, 0.7771, 0.9319, 0.6368, 0.9337, 0.593, 0.9684, 0.5738, 0.9684, 0.6453, 0.965, 0.8417, 0.9312, 0.8209, 0.9314, 0.7771, 0.9682, 0.7702, 0.9337, 0.593, 0.9046, 0.5594, 0.9202, 0.5245, 0.9684, 0.5738, 0.9147, 0.8887, 0.9006, 0.8532, 0.9312, 0.8209, 0.965, 0.8417, 0.9062, 0.6057, 0.891, 0.5901, 0.9046, 0.5594, 0.9337, 0.593, 0.9006, 0.8532, 0.8884, 0.822, 0.9044, 0.807, 0.9312, 0.8209, 0.891, 0.5901, 0.9062, 0.6057, 0.9024, 0.6079, 0.8896, 0.5933, 0.9006, 0.8047, 0.9044, 0.807, 0.8884, 0.822, 0.8872, 0.8187, 0.9062, 0.6057, 0.9059, 0.6279, 0.8998, 0.6263, 0.9024, 0.6079, 0.8988, 0.7862, 0.905, 0.7849, 0.9044, 0.807, 0.9006, 0.8047, 0.9059, 0.6279, 0.8905, 0.6419, 0.8878, 0.6365, 0.8998, 0.6263, 0.8874, 0.7754, 0.8902, 0.7702, 0.905, 0.7849, 0.8988, 0.7862, 0.8905, 0.6419, 0.8675, 0.6423, 0.8709, 0.6352, 0.8878, 0.6365, 0.8704, 0.776, 0.8673, 0.7688, 0.8902, 0.7702, 0.8874, 0.7754, 0.8675, 0.6423, 0.8541, 0.6255, 0.8599, 0.6239, 0.8709, 0.6352, 0.8589, 0.7868, 0.8532, 0.785, 0.8673, 0.7688, 0.8704, 0.776, 0.8541, 0.6255, 0.8544, 0.6048, 0.8597, 0.6082, 0.8599, 0.6239, 0.8579, 0.8025, 0.8525, 0.8057, 0.8532, 0.785, 0.8589, 0.7868, 0.8544, 0.6048, 0.8706, 0.5896, 0.8717, 0.594, 0.8597, 0.6082, 0.8693, 0.8172, 0.8681, 0.8215, 0.8525, 0.8057, 0.8579, 0.8025, 0.8706, 0.5896, 0.891, 0.5901, 0.8896, 0.5933, 0.8717, 0.594, 0.8872, 0.8187, 0.8884, 0.822, 0.8681, 0.8215, 0.8693, 0.8172, 0.8794, 0.6165, 0.8717, 0.594, 0.8896, 0.5933, 0.8872, 0.8187, 0.8693, 0.8172, 0.878, 0.7951, 0.8597, 0.6082, 0.8717, 0.594, 0.8794, 0.6165, 0.878, 0.7951, 0.8693, 0.8172, 0.8579, 0.8025, 0.8794, 0.6165, 0.8599, 0.6239, 0.8597, 0.6082, 0.8579, 0.8025, 0.8589, 0.7868, 0.878, 0.7951, 0.8794, 0.6165, 0.8709, 0.6352, 0.8599, 0.6239, 0.8589, 0.7868, 0.8704, 0.776, 0.878, 0.7951, 0.8794, 0.6165, 0.8878, 0.6365, 0.8709, 0.6352, 0.8704, 0.776, 0.8874, 0.7754, 0.878, 0.7951, 0.8794, 0.6165, 0.8998, 0.6263, 0.8878, 0.6365, 0.8874, 0.7754, 0.8988, 0.7862, 0.878, 0.7951, 0.8794, 0.6165, 0.9024, 0.6079, 0.8998, 0.6263, 0.8988, 0.7862, 0.9006, 0.8047, 0.878, 0.7951, 0.8794, 0.6165, 0.8896, 0.5933, 0.9024, 0.6079, 0.9006, 0.8047, 0.8872, 0.8187, 0.878, 0.7951, 0.5403, 0.05381, 0.5364, 0.06207, 0.5189, 0.05968, 0.5189, 0.05029, 0.5189, 0.05968, 0.5015, 0.06204, 0.4976, 0.05377, 0.5189, 0.05029, 0.5519, 0.05834, 0.5428, 0.06409, 0.5364, 0.06207, 0.5403, 0.05381, 0.5015, 0.06204, 0.4951, 0.06405, 0.486, 0.05827, 0.4976, 0.05377, 0.5551, 0.0619, 0.5463, 0.07267, 0.5428, 0.06409, 0.5519, 0.05834, 0.4951, 0.06405, 0.4916, 0.07262, 0.4828, 0.06183, 0.486, 0.05827, 0.5638, 0.07659, 0.5483, 0.08489, 0.5463, 0.07267, 0.5551, 0.0619, 0.4916, 0.07262, 0.4895, 0.08486, 0.474, 0.07651, 0.4828, 0.06183, 0.5831, 0.1085, 0.5556, 0.1217, 0.5483, 0.08489, 0.5638, 0.07659, 0.4895, 0.08486, 0.4822, 0.1218, 0.4545, 0.1085, 0.474, 0.07651, 0.6055, 0.1651, 0.6474, 0.2005, 0.6215, 0.2278, 0.5531, 0.2096, 0.4165, 0.2295, 0.3897, 0.2019, 0.432, 0.1656, 0.4853, 0.2101, 0.6474, 0.2005, 0.6764, 0.2332, 0.6648, 0.2532, 0.6215, 0.2278, 0.3727, 0.2564, 0.3603, 0.2359, 0.3897, 0.2019, 0.4165, 0.2295, 0.6764, 0.2332, 0.7153, 0.2654, 0.6839, 0.28, 0.6648, 0.2532, 0.3537, 0.2846, 0.3205, 0.2703, 0.3603, 0.2359, 0.3727, 0.2564, 0.7153, 0.2654, 0.7073, 0.3101, 0.6875, 0.3115, 0.6839, 0.28, 0.3512, 0.3174, 0.3307, 0.3169, 0.3205, 0.2703, 0.3537, 0.2846, 0.7073, 0.3101, 0.6974, 0.3327, 0.6768, 0.3239, 0.6875, 0.3115, 0.3627, 0.3297, 0.342, 0.3397, 0.3307, 0.3169, 0.3512, 0.3174, 0.6974, 0.3327, 0.6628, 0.3725, 0.6391, 0.3573, 0.6768, 0.3239, 0.4028, 0.3621, 0.3793, 0.3787, 0.342, 0.3397, 0.3627, 0.3297, 0.6628, 0.3725, 0.6268, 0.3958, 0.6183, 0.3752, 0.6391, 0.3573, 0.4246, 0.3793, 0.4169, 0.4006, 0.3793, 0.3787, 0.4028, 0.3621, 0.6268, 0.3958, 0.6048, 0.3978, 0.6008, 0.3779, 0.6183, 0.3752, 0.4424, 0.3812, 0.4393, 0.4015, 0.4169, 0.4006, 0.4246, 0.3793, 0.6048, 0.3978, 0.5531, 0.3905, 0.5597, 0.357, 0.6008, 0.3779, 0.4829, 0.3585, 0.4909, 0.3919, 0.4393, 0.4015, 0.4424, 0.3812, 0.5531, 0.3905, 0.5219, 0.386, 0.5211, 0.3439, 0.5597, 0.357, 0.5211, 0.3439, 0.5219, 0.386, 0.4909, 0.3919, 0.4829, 0.3585, 0.5773, 0.3402, 0.5998, 0.3448, 0.6008, 0.3779, 0.5597, 0.357, 0.4424, 0.3812, 0.442, 0.3478, 0.4646, 0.3422, 0.4829, 0.3585, 0.5998, 0.3448, 0.6155, 0.342, 0.6183, 0.3752, 0.6008, 0.3779, 0.4246, 0.3793, 0.426, 0.3456, 0.442, 0.3478, 0.4424, 0.3812, 0.6345, 0.3323, 0.6391, 0.3573, 0.6183, 0.3752, 0.6155, 0.342, 0.4246, 0.3793, 0.4028, 0.3621, 0.4064, 0.3365, 0.426, 0.3456, 0.6624, 0.3128, 0.6768, 0.3239, 0.6391, 0.3573, 0.6345, 0.3323, 0.4028, 0.3621, 0.3627, 0.3297, 0.3771, 0.3177, 0.4064, 0.3365, 0.6684, 0.298, 0.6875, 0.3115, 0.6768, 0.3239, 0.6624, 0.3128, 0.3627, 0.3297, 0.3512, 0.3174, 0.3703, 0.3026, 0.3771, 0.3177, 0.6641, 0.2779, 0.6839, 0.28, 0.6875, 0.3115, 0.6684, 0.298, 0.3512, 0.3174, 0.3537, 0.2846, 0.3741, 0.2818, 0.3703, 0.3026, 0.6392, 0.253, 0.6648, 0.2532, 0.6839, 0.28, 0.6641, 0.2779, 0.3537, 0.2846, 0.3727, 0.2564, 0.3989, 0.2556, 0.3741, 0.2818, 0.614, 0.2427, 0.6215, 0.2278, 0.6648, 0.2532, 0.6392, 0.253, 0.3727, 0.2564, 0.4165, 0.2295, 0.4245, 0.2445, 0.3989, 0.2556, 0.5729, 0.2586, 0.5531, 0.2096, 0.6215, 0.2278, 0.614, 0.2427, 0.4165, 0.2295, 0.4853, 0.2101, 0.4664, 0.2597, 0.4245, 0.2445, 0.5729, 0.2586, 0.5639, 0.272, 0.5198, 0.2489, 0.5531, 0.2096, 0.5198, 0.2489, 0.4759, 0.2731, 0.4664, 0.2597, 0.4853, 0.2101, 0.5773, 0.3402, 0.5597, 0.357, 0.5211, 0.3439, 0.5585, 0.3166, 0.5211, 0.3439, 0.4829, 0.3585, 0.4646, 0.3422, 0.4826, 0.3178, 0.5585, 0.3166, 0.5211, 0.3439, 0.5203, 0.2948, 0.5569, 0.2912, 0.5203, 0.2948, 0.5211, 0.3439, 0.4826, 0.3178, 0.4834, 0.2922, 0.5198, 0.2489, 0.5639, 0.272, 0.5569, 0.2912, 0.5203, 0.2948, 0.4834, 0.2922, 0.4759, 0.2731, 0.5198, 0.2489, 0.5203, 0.2948, 0.5255, 0.06897, 0.5189, 0.0679, 0.5189, 0.05968, 0.5364, 0.06207, 0.5189, 0.05968, 0.5189, 0.0679, 0.5124, 0.06896, 0.5015, 0.06204, 0.5312, 0.07383, 0.5255, 0.06897, 0.5364, 0.06207, 0.5428, 0.06409, 0.5015, 0.06204, 0.5124, 0.06896, 0.5066, 0.07381, 0.4951, 0.06405, 0.531, 0.08743, 0.5312, 0.07383, 0.5428, 0.06409, 0.5463, 0.07267, 0.4951, 0.06405, 0.5066, 0.07381, 0.5068, 0.08742, 0.4916, 0.07262, 0.5556, 0.1217, 0.532, 0.1277, 0.5327, 0.09092, 0.5483, 0.08489, 0.5052, 0.09091, 0.5058, 0.1277, 0.4822, 0.1218, 0.4895, 0.08486, 0.531, 0.08743, 0.5463, 0.07267, 0.5483, 0.08489, 0.5327, 0.09092, 0.4895, 0.08486, 0.4916, 0.07262, 0.5068, 0.08742, 0.5052, 0.09091, 0.5381, 0.1584, 0.519, 0.1517, 0.5189, 0.1284, 0.532, 0.1277, 0.5189, 0.1284, 0.519, 0.1517, 0.4999, 0.1584, 0.5058, 0.1277, 0.5327, 0.09092, 0.532, 0.1277, 0.5189, 0.1284, 0.5189, 0.09395, 0.5189, 0.1284, 0.5058, 0.1277, 0.5052, 0.09091, 0.5189, 0.09395, 0.5189, 0.08518, 0.531, 0.08743, 0.5327, 0.09092, 0.5189, 0.09395, 0.5052, 0.09091, 0.5068, 0.08742, 0.5189, 0.08518, 0.5189, 0.09395, 0.5484, 0.1736, 0.538, 0.176, 0.5352, 0.1668, 0.5381, 0.1584, 0.5028, 0.1669, 0.5001, 0.176, 0.4897, 0.1737, 0.4999, 0.1584, 0.5443, 0.1934, 0.5372, 0.1876, 0.538, 0.176, 0.5484, 0.1736, 0.5001, 0.176, 0.5009, 0.1876, 0.494, 0.1934, 0.4897, 0.1737, 0.5198, 0.2008, 0.5288, 0.1918, 0.5372, 0.1876, 0.5443, 0.1934, 0.5009, 0.1876, 0.5092, 0.1916, 0.5198, 0.2008, 0.494, 0.1934, 0.5176, 0.1906, 0.5191, 0.1854, 0.5288, 0.1918, 0.5198, 0.2008, 0.5092, 0.1916, 0.5191, 0.1854, 0.5176, 0.1906, 0.5198, 0.2008, 0.519, 0.1517, 0.5381, 0.1584, 0.5352, 0.1668, 0.519, 0.159, 0.5028, 0.1669, 0.4999, 0.1584, 0.519, 0.1517, 0.519, 0.159, 0.519, 0.159, 0.5352, 0.1668, 0.5311, 0.1716, 0.519, 0.1656, 0.5069, 0.1717, 0.5028, 0.1669, 0.519, 0.159, 0.519, 0.1656, 0.5191, 0.1854, 0.5191, 0.1795, 0.5282, 0.1863, 0.5288, 0.1918, 0.5098, 0.1863, 0.5191, 0.1795, 0.5191, 0.1854, 0.5092, 0.1916, 0.5288, 0.1918, 0.5282, 0.1863, 0.5335, 0.1842, 0.5372, 0.1876, 0.5045, 0.1842, 0.5098, 0.1863, 0.5092, 0.1916, 0.5009, 0.1876, 0.5372, 0.1876, 0.5335, 0.1842, 0.5334, 0.1767, 0.538, 0.176, 0.5046, 0.1768, 0.5045, 0.1842, 0.5009, 0.1876, 0.5001, 0.176, 0.538, 0.176, 0.5334, 0.1767, 0.5311, 0.1716, 0.5352, 0.1668, 0.5069, 0.1717, 0.5046, 0.1768, 0.5001, 0.176, 0.5028, 0.1669, 0.5191, 0.1795, 0.5334, 0.1767, 0.5335, 0.1842, 0.5282, 0.1863, 0.5045, 0.1842, 0.5046, 0.1768, 0.5191, 0.1795, 0.5098, 0.1863, 0.5191, 0.1795, 0.519, 0.1656, 0.5311, 0.1716, 0.5334, 0.1767, 0.5069, 0.1717, 0.519, 0.1656, 0.5191, 0.1795, 0.5046, 0.1768, 0.5198, 0.2008, 0.5443, 0.1934, 0.5531, 0.2096, 0.5198, 0.2489, 0.4853, 0.2101, 0.494, 0.1934, 0.5198, 0.2008, 0.5198, 0.2489, 0.5443, 0.1934, 0.5484, 0.1736, 0.5616, 0.1678, 0.5531, 0.2096, 0.4764, 0.168, 0.4897, 0.1737, 0.494, 0.1934, 0.4853, 0.2101, 0.5484, 0.1736, 0.5381, 0.1584, 0.5595, 0.1493, 0.5616, 0.1678, 0.4784, 0.1494, 0.4999, 0.1584, 0.4897, 0.1737, 0.4764, 0.168, 0.5381, 0.1584, 0.532, 0.1277, 0.5556, 0.1217, 0.5595, 0.1493, 0.4822, 0.1218, 0.5058, 0.1277, 0.4999, 0.1584, 0.4784, 0.1494, 0.5831, 0.1085, 0.5961, 0.1334, 0.5595, 0.1493, 0.5556, 0.1217, 0.4784, 0.1494, 0.4414, 0.1336, 0.4545, 0.1085, 0.4822, 0.1218, 0.5961, 0.1334, 0.6012, 0.1479, 0.5616, 0.1678, 0.5595, 0.1493, 0.4764, 0.168, 0.4363, 0.1482, 0.4414, 0.1336, 0.4784, 0.1494, 0.6055, 0.1651, 0.5531, 0.2096, 0.5616, 0.1678, 0.6012, 0.1479, 0.4764, 0.168, 0.4853, 0.2101, 0.432, 0.1656, 0.4363, 0.1482, 0.531, 0.08743, 0.5189, 0.08518, 0.5189, 0.08387, 0.5289, 0.08496, 0.5189, 0.08387, 0.5189, 0.08518, 0.5068, 0.08742, 0.5089, 0.08495, 0.5312, 0.07383, 0.531, 0.08743, 0.5289, 0.08496, 0.529, 0.07543, 0.5089, 0.08495, 0.5068, 0.08742, 0.5066, 0.07381, 0.5088, 0.07542, 0.5255, 0.06897, 0.5312, 0.07383, 0.529, 0.07543, 0.5238, 0.07051, 0.5088, 0.07542, 0.5066, 0.07381, 0.5124, 0.06896, 0.5141, 0.0705, 0.5189, 0.0679, 0.5255, 0.06897, 0.5238, 0.07051, 0.5189, 0.06947, 0.5141, 0.0705, 0.5124, 0.06896, 0.5189, 0.0679, 0.5189, 0.06947, 0.5189, 0.06947, 0.5238, 0.07051, 0.5216, 0.07497, 0.5189, 0.07426, 0.5163, 0.07497, 0.5141, 0.0705, 0.5189, 0.06947, 0.5189, 0.07426, 0.5238, 0.07051, 0.529, 0.07543, 0.5242, 0.07669, 0.5216, 0.07497, 0.5136, 0.07668, 0.5088, 0.07542, 0.5141, 0.0705, 0.5163, 0.07497, 0.529, 0.07543, 0.5289, 0.08496, 0.5246, 0.07989, 0.5242, 0.07669, 0.5133, 0.07988, 0.5089, 0.08495, 0.5088, 0.07542, 0.5136, 0.07668, 0.5289, 0.08496, 0.5189, 0.08387, 0.5189, 0.07933, 0.5246, 0.07989, 0.5189, 0.07933, 0.5189, 0.08387, 0.5089, 0.08495, 0.5133, 0.07988, 0.5189, 0.07933, 0.5189, 0.07426, 0.5216, 0.07497, 0.5246, 0.07989, 0.5163, 0.07497, 0.5189, 0.07426, 0.5189, 0.07933, 0.5133, 0.07988, 0.5246, 0.07989, 0.5216, 0.07497, 0.5242, 0.07669, 0.5136, 0.07668, 0.5163, 0.07497, 0.5133, 0.07988, 0.5569, 0.2912, 0.5639, 0.272, 0.5718, 0.2773, 0.5684, 0.2929, 0.4681, 0.2786, 0.4759, 0.2731, 0.4834, 0.2922, 0.472, 0.2943, 0.5585, 0.3166, 0.5569, 0.2912, 0.5684, 0.2929, 0.5731, 0.3114, 0.472, 0.2943, 0.4834, 0.2922, 0.4826, 0.3178, 0.4678, 0.3131, 0.5773, 0.3402, 0.5585, 0.3166, 0.5731, 0.3114, 0.5849, 0.3277, 0.4678, 0.3131, 0.4826, 0.3178, 0.4646, 0.3422, 0.4565, 0.33, 0.5639, 0.272, 0.5729, 0.2586, 0.5807, 0.2666, 0.5718, 0.2773, 0.4587, 0.268, 0.4664, 0.2597, 0.4759, 0.2731, 0.4681, 0.2786, 0.5729, 0.2586, 0.614, 0.2427, 0.6117, 0.2557, 0.5807, 0.2666, 0.4271, 0.2577, 0.4245, 0.2445, 0.4664, 0.2597, 0.4587, 0.268, 0.614, 0.2427, 0.6392, 0.253, 0.6325, 0.2629, 0.6117, 0.2557, 0.4061, 0.2655, 0.3989, 0.2556, 0.4245, 0.2445, 0.4271, 0.2577, 0.6392, 0.253, 0.6641, 0.2779, 0.6537, 0.28, 0.6325, 0.2629, 0.3849, 0.2836, 0.3741, 0.2818, 0.3989, 0.2556, 0.4061, 0.2655, 0.6641, 0.2779, 0.6684, 0.298, 0.6561, 0.2976, 0.6537, 0.28, 0.383, 0.3019, 0.3703, 0.3026, 0.3741, 0.2818, 0.3849, 0.2836, 0.6684, 0.298, 0.6624, 0.3128, 0.6528, 0.3102, 0.6561, 0.2976, 0.3869, 0.3146, 0.3771, 0.3177, 0.3703, 0.3026, 0.383, 0.3019, 0.6624, 0.3128, 0.6345, 0.3323, 0.629, 0.3239, 0.6528, 0.3102, 0.4116, 0.3277, 0.4064, 0.3365, 0.3771, 0.3177, 0.3869, 0.3146, 0.6345, 0.3323, 0.6155, 0.342, 0.6144, 0.332, 0.629, 0.3239, 0.4267, 0.3354, 0.426, 0.3456, 0.4064, 0.3365, 0.4116, 0.3277, 0.6155, 0.342, 0.5998, 0.3448, 0.601, 0.3336, 0.6144, 0.332, 0.4403, 0.3365, 0.442, 0.3478, 0.426, 0.3456, 0.4267, 0.3354, 0.5998, 0.3448, 0.5773, 0.3402, 0.5849, 0.3277, 0.601, 0.3336, 0.4565, 0.33, 0.4646, 0.3422, 0.442, 0.3478, 0.4403, 0.3365, 0.601, 0.3336, 0.5849, 0.3277, 0.5906, 0.3215, 0.6018, 0.3285, 0.4504, 0.3239, 0.4565, 0.33, 0.4403, 0.3365, 0.4394, 0.3313, 0.6144, 0.332, 0.601, 0.3336, 0.6018, 0.3285, 0.6133, 0.3271, 0.4394, 0.3313, 0.4403, 0.3365, 0.4267, 0.3354, 0.4276, 0.3304, 0.629, 0.3239, 0.6144, 0.332, 0.6133, 0.3271, 0.6269, 0.3205, 0.4276, 0.3304, 0.4267, 0.3354, 0.4116, 0.3277, 0.4136, 0.3242, 0.6528, 0.3102, 0.629, 0.3239, 0.6269, 0.3205, 0.6462, 0.3064, 0.4136, 0.3242, 0.4116, 0.3277, 0.3869, 0.3146, 0.3934, 0.3105, 0.6561, 0.2976, 0.6528, 0.3102, 0.6462, 0.3064, 0.6495, 0.2962, 0.3934, 0.3105, 0.3869, 0.3146, 0.383, 0.3019, 0.3897, 0.3002, 0.6537, 0.28, 0.6561, 0.2976, 0.6495, 0.2962, 0.6478, 0.2835, 0.3897, 0.3002, 0.383, 0.3019, 0.3849, 0.2836, 0.391, 0.2871, 0.6325, 0.2629, 0.6537, 0.28, 0.6478, 0.2835, 0.6298, 0.2673, 0.391, 0.2871, 0.3849, 0.2836, 0.4061, 0.2655, 0.4089, 0.27, 0.6117, 0.2557, 0.6325, 0.2629, 0.6298, 0.2673, 0.6126, 0.2616, 0.4089, 0.27, 0.4061, 0.2655, 0.4271, 0.2577, 0.4263, 0.2637, 0.5807, 0.2666, 0.6117, 0.2557, 0.6126, 0.2616, 0.5852, 0.271, 0.4263, 0.2637, 0.4271, 0.2577, 0.4587, 0.268, 0.4544, 0.2726, 0.5718, 0.2773, 0.5807, 0.2666, 0.5852, 0.271, 0.5781, 0.2819, 0.4544, 0.2726, 0.4587, 0.268, 0.4681, 0.2786, 0.4618, 0.2834, 0.5849, 0.3277, 0.5731, 0.3114, 0.5795, 0.3093, 0.5906, 0.3215, 0.4612, 0.3112, 0.4678, 0.3131, 0.4565, 0.33, 0.4504, 0.3239, 0.5731, 0.3114, 0.5684, 0.2929, 0.5775, 0.2938, 0.5795, 0.3093, 0.4628, 0.2954, 0.472, 0.2943, 0.4678, 0.3131, 0.4612, 0.3112, 0.5684, 0.2929, 0.5718, 0.2773, 0.5781, 0.2819, 0.5775, 0.2938, 0.4618, 0.2834, 0.4681, 0.2786, 0.472, 0.2943, 0.4628, 0.2954, 0.5219, 0.386, 0.5531, 0.3905, 0.5532, 0.4331, 0.523, 0.4336, 0.4928, 0.4345, 0.4909, 0.3919, 0.5219, 0.386, 0.523, 0.4336, 0.5531, 0.3905, 0.6048, 0.3978, 0.6098, 0.4315, 0.5532, 0.4331, 0.4359, 0.4357, 0.4393, 0.4015, 0.4909, 0.3919, 0.4928, 0.4345, 0.6048, 0.3978, 0.6268, 0.3958, 0.6482, 0.4193, 0.6098, 0.4315, 0.3965, 0.4254, 0.4169, 0.4006, 0.4393, 0.4015, 0.4359, 0.4357, 0.6268, 0.3958, 0.6628, 0.3725, 0.6921, 0.3883, 0.6482, 0.4193, 0.3503, 0.3962, 0.3793, 0.3787, 0.4169, 0.4006, 0.3965, 0.4254, 0.6628, 0.3725, 0.6974, 0.3327, 0.7263, 0.3418, 0.6921, 0.3883, 0.3128, 0.3506, 0.342, 0.3397, 0.3793, 0.3787, 0.3503, 0.3962, 0.6974, 0.3327, 0.7073, 0.3101, 0.7359, 0.3121, 0.7263, 0.3418, 0.3011, 0.3206, 0.3307, 0.3169, 0.342, 0.3397, 0.3128, 0.3506, 0.7073, 0.3101, 0.7153, 0.2654, 0.7299, 0.2564, 0.7359, 0.3121, 0.3049, 0.2611, 0.3205, 0.2703, 0.3307, 0.3169, 0.3011, 0.3206, 0.7153, 0.2654, 0.6764, 0.2332, 0.6982, 0.2169, 0.7299, 0.2564, 0.3374, 0.2192, 0.3603, 0.2359, 0.3205, 0.2703, 0.3049, 0.2611, 0.6764, 0.2332, 0.6474, 0.2005, 0.6631, 0.1907, 0.6982, 0.2169, 0.3735, 0.1919, 0.3897, 0.2019, 0.3603, 0.2359, 0.3374, 0.2192, 0.6269, 0.01561, 0.6494, 0.02238, 0.6605, 0.07608, 0.6214, 0.04809, 0.3768, 0.0753, 0.3888, 0.02159, 0.4113, 0.01513, 0.4164, 0.04763, 0.5675, 0.000144, 0.6269, 0.01561, 0.6214, 0.04809, 0.5772, 0.0328, 0.4164, 0.04763, 0.4113, 0.01513, 0.4706, 0.000144, 0.4608, 0.03266, 0.5189, 0.02489, 0.5675, 0.000144, 0.5772, 0.0328, 0.5474, 0.04172, 0.4608, 0.03266, 0.4706, 0.000144, 0.5189, 0.02489, 0.4905, 0.04167, 0.5403, 0.05381, 0.5189, 0.05029, 0.5189, 0.02489, 0.5474, 0.04172, 0.5189, 0.02489, 0.5189, 0.05029, 0.4976, 0.05377, 0.4905, 0.04167, 0.5519, 0.05834, 0.5403, 0.05381, 0.5474, 0.04172, 0.5581, 0.05387, 0.4905, 0.04167, 0.4976, 0.05377, 0.486, 0.05827, 0.4798, 0.05378, 0.5551, 0.0619, 0.5519, 0.05834, 0.5581, 0.05387, 0.577, 0.058, 0.4798, 0.05378, 0.486, 0.05827, 0.4828, 0.06183, 0.4609, 0.05785, 0.5638, 0.07659, 0.5551, 0.0619, 0.577, 0.058, 0.6117, 0.07827, 0.4609, 0.05785, 0.4828, 0.06183, 0.474, 0.07651, 0.4259, 0.07799, 0.577, 0.058, 0.5772, 0.0328, 0.6214, 0.04809, 0.6117, 0.07827, 0.4164, 0.04763, 0.4608, 0.03266, 0.4609, 0.05785, 0.4259, 0.07799, 0.577, 0.058, 0.5581, 0.05387, 0.5474, 0.04172, 0.5772, 0.0328, 0.4905, 0.04167, 0.4798, 0.05378, 0.4609, 0.05785, 0.4608, 0.03266, 0.6267, 0.1114, 0.6117, 0.07827, 0.6214, 0.04809, 0.6605, 0.07608, 0.4164, 0.04763, 0.4259, 0.07799, 0.4106, 0.1112, 0.3768, 0.0753, 0.5831, 0.1085, 0.5638, 0.07659, 0.6117, 0.07827, 0.6267, 0.1114, 0.4259, 0.07799, 0.474, 0.07651, 0.4545, 0.1085, 0.4106, 0.1112, 0.5961, 0.1334, 0.6295, 0.1305, 0.6235, 0.1468, 0.6012, 0.1479, 0.4137, 0.1472, 0.4076, 0.1306, 0.4414, 0.1336, 0.4363, 0.1482, 0.5831, 0.1085, 0.6267, 0.1114, 0.6295, 0.1305, 0.5961, 0.1334, 0.4076, 0.1306, 0.4106, 0.1112, 0.4545, 0.1085, 0.4414, 0.1336, 0.6055, 0.1651, 0.6012, 0.1479, 0.6235, 0.1468, 0.6193, 0.1598, 0.4137, 0.1472, 0.4363, 0.1482, 0.432, 0.1656, 0.418, 0.1604, 0.6055, 0.1651, 0.6193, 0.1598, 0.6631, 0.1907, 0.6474, 0.2005, 0.3735, 0.1919, 0.418, 0.1604, 0.432, 0.1656, 0.3897, 0.2019, 0.9459, 0.07957, 0.8862, 0.1218, 0.8491, 0.09973, 0.8918, 0.03692, 0.1831, 0.09213, 0.1413, 0.1125, 0.07896, 0.06072, 0.1423, 0.02147, 0.8918, 0.03692, 0.8491, 0.09973, 0.7885, 0.08083, 0.8056, 0.01079, 0.2464, 0.07651, 0.1831, 0.09213, 0.1423, 0.02147, 0.2326, 0.003484, 0.8056, 0.01079, 0.7885, 0.08083, 0.687, 0.0772, 0.6724, 0.0222, 0.3499, 0.07596, 0.2464, 0.07651, 0.2326, 0.003484, 0.366, 0.02099, 0.6724, 0.0222, 0.687, 0.0772, 0.6605, 0.07608, 0.6494, 0.02238, 0.3768, 0.0753, 0.3499, 0.07596, 0.366, 0.02099, 0.3888, 0.02159, 0.6267, 0.1114, 0.6605, 0.07608, 0.687, 0.0772, 0.6295, 0.1305, 0.3499, 0.07596, 0.3768, 0.0753, 0.4106, 0.1112, 0.4076, 0.1306, 0.7299, 0.2564, 0.6982, 0.2169, 0.7602, 0.1932, 0.789, 0.2333, 0.2716, 0.1939, 0.3374, 0.2192, 0.3049, 0.2611, 0.2413, 0.237, 0.9945, 0.1677, 0.9091, 0.1833, 0.8862, 0.1218, 0.9459, 0.07957, 0.1413, 0.1125, 0.1079, 0.1791, 0.01183, 0.1554, 0.07896, 0.06072, 0.9117, 0.4024, 0.8629, 0.3386, 0.8941, 0.3019, 0.9629, 0.3448, 0.1238, 0.3155, 0.1606, 0.3568, 0.1064, 0.4327, 0.04397, 0.367, 0.9629, 0.3448, 0.8941, 0.3019, 0.9154, 0.2598, 0.9999, 0.2546, 0.09896, 0.267, 0.1238, 0.3155, 0.04397, 0.367, 0.000144, 0.2591, 0.9999, 0.2546, 0.9154, 0.2598, 0.9091, 0.1833, 0.9945, 0.1677, 0.1079, 0.1791, 0.09896, 0.267, 0.000144, 0.2591, 0.01183, 0.1554, 0.7495, 0.3347, 0.7359, 0.3121, 0.7663, 0.3008, 0.7892, 0.3137, 0.2674, 0.3101, 0.3011, 0.3206, 0.2882, 0.3465, 0.243, 0.3256, 0.7892, 0.3137, 0.7663, 0.3008, 0.8153, 0.2764, 0.8462, 0.2934, 0.2131, 0.2852, 0.2674, 0.3101, 0.243, 0.3256, 0.1785, 0.305, 0.8462, 0.2934, 0.8153, 0.2764, 0.845, 0.2564, 0.8735, 0.2659, 0.1797, 0.2633, 0.2131, 0.2852, 0.1785, 0.305, 0.1471, 0.2743, 0.8735, 0.2659, 0.845, 0.2564, 0.8591, 0.2282, 0.887, 0.2338, 0.1628, 0.2317, 0.1797, 0.2633, 0.1471, 0.2743, 0.1315, 0.2376, 0.8424, 0.1952, 0.875, 0.1847, 0.887, 0.2338, 0.8591, 0.2282, 0.1315, 0.2376, 0.1452, 0.1827, 0.1768, 0.1962, 0.1628, 0.2317, 0.9091, 0.1833, 0.9154, 0.2598, 0.887, 0.2338, 0.875, 0.1847, 0.1315, 0.2376, 0.09896, 0.267, 0.1079, 0.1791, 0.1452, 0.1827, 0.9154, 0.2598, 0.8941, 0.3019, 0.8735, 0.2659, 0.887, 0.2338, 0.1471, 0.2743, 0.1238, 0.3155, 0.09896, 0.267, 0.1315, 0.2376, 0.8941, 0.3019, 0.8629, 0.3386, 0.8462, 0.2934, 0.8735, 0.2659, 0.1785, 0.305, 0.1606, 0.3568, 0.1238, 0.3155, 0.1471, 0.2743, 0.8629, 0.3386, 0.7943, 0.3641, 0.7892, 0.3137, 0.8462, 0.2934, 0.243, 0.3256, 0.2398, 0.3826, 0.1606, 0.3568, 0.1785, 0.305, 0.7702, 0.3795, 0.7495, 0.3347, 0.7892, 0.3137, 0.7943, 0.3641, 0.243, 0.3256, 0.2882, 0.3465, 0.2681, 0.3987, 0.2398, 0.3826, 0.8455, 0.45, 0.7943, 0.3641, 0.8629, 0.3386, 0.9117, 0.4024, 0.1606, 0.3568, 0.2398, 0.3826, 0.1853, 0.4841, 0.1064, 0.4327, 0.8159, 0.4454, 0.7706, 0.4443, 0.7557, 0.4186, 0.7702, 0.3795, 0.287, 0.4429, 0.2714, 0.4733, 0.2193, 0.4772, 0.2681, 0.3987, 0.8159, 0.4454, 0.7702, 0.3795, 0.7943, 0.3641, 0.8455, 0.45, 0.2398, 0.3826, 0.2681, 0.3987, 0.2193, 0.4772, 0.1853, 0.4841, 0.8198, 0.4681, 0.8159, 0.4454, 0.8455, 0.45, 0.1853, 0.4841, 0.2193, 0.4772, 0.2159, 0.5036, 0.7359, 0.3121, 0.7299, 0.2564, 0.789, 0.2333, 0.7663, 0.3008, 0.2413, 0.237, 0.3049, 0.2611, 0.3011, 0.3206, 0.2674, 0.3101, 0.789, 0.2333, 0.8096, 0.2339, 0.8153, 0.2764, 0.7663, 0.3008, 0.2131, 0.2852, 0.2192, 0.2374, 0.2413, 0.237, 0.2674, 0.3101, 0.8096, 0.2339, 0.8293, 0.2196, 0.845, 0.2564, 0.8153, 0.2764, 0.1797, 0.2633, 0.1991, 0.2225, 0.2192, 0.2374, 0.2131, 0.2852, 0.8424, 0.1952, 0.8591, 0.2282, 0.845, 0.2564, 0.8293, 0.2196, 0.1797, 0.2633, 0.1628, 0.2317, 0.1768, 0.1962, 0.1991, 0.2225, 0.687, 0.0772, 0.7885, 0.08083, 0.7865, 0.1176, 0.7155, 0.1397, 0.2467, 0.1148, 0.2464, 0.07651, 0.3499, 0.07596, 0.3195, 0.1394, 0.7602, 0.1932, 0.7155, 0.1397, 0.7865, 0.1176, 0.7855, 0.1523, 0.2467, 0.1148, 0.3195, 0.1394, 0.2716, 0.1939, 0.246, 0.151, 0.6982, 0.2169, 0.6631, 0.1907, 0.7155, 0.1397, 0.7602, 0.1932, 0.3195, 0.1394, 0.3735, 0.1919, 0.3374, 0.2192, 0.2716, 0.1939, 0.6631, 0.1907, 0.6235, 0.1468, 0.6295, 0.1305, 0.7155, 0.1397, 0.4076, 0.1306, 0.4137, 0.1472, 0.3735, 0.1919, 0.3195, 0.1394, 0.6295, 0.1305, 0.687, 0.0772, 0.7155, 0.1397, 0.3195, 0.1394, 0.3499, 0.07596, 0.4076, 0.1306, 0.6631, 0.1907, 0.6193, 0.1598, 0.6235, 0.1468, 0.4137, 0.1472, 0.418, 0.1604, 0.3735, 0.1919, 0.8424, 0.1952, 0.8374, 0.1564, 0.8582, 0.1378, 0.875, 0.1847, 0.1717, 0.1323, 0.1966, 0.1552, 0.1768, 0.1962, 0.1452, 0.1827, 0.9091, 0.1833, 0.875, 0.1847, 0.8582, 0.1378, 0.8862, 0.1218, 0.1717, 0.1323, 0.1452, 0.1827, 0.1079, 0.1791, 0.1413, 0.1125, 0.7855, 0.1523, 0.7865, 0.1176, 0.8582, 0.1378, 0.8374, 0.1564, 0.1717, 0.1323, 0.2467, 0.1148, 0.246, 0.151, 0.1966, 0.1552, 0.7885, 0.08083, 0.8491, 0.09973, 0.8582, 0.1378, 0.7865, 0.1176, 0.1717, 0.1323, 0.1831, 0.09213, 0.2464, 0.07651, 0.2467, 0.1148, 0.8862, 0.1218, 0.8582, 0.1378, 0.8491, 0.09973, 0.1831, 0.09213, 0.1717, 0.1323, 0.1413, 0.1125, 0.5062, 0.9049, 0.4324, 0.8949, 0.4388, 0.8702, 0.4911, 0.8817, 0.3159, 0.8682, 0.3216, 0.8932, 0.2472, 0.9012, 0.263, 0.8783, 0.5062, 0.9049, 0.4911, 0.8817, 0.5728, 0.8605, 0.6048, 0.8799, 0.1815, 0.8547, 0.263, 0.8783, 0.2472, 0.9012, 0.1487, 0.8733, 0.6048, 0.8799, 0.5728, 0.8605, 0.5864, 0.794, 0.62, 0.7916, 0.1697, 0.7875, 0.1815, 0.8547, 0.1487, 0.8733, 0.1361, 0.7841, 0.62, 0.7916, 0.5864, 0.794, 0.549, 0.7464, 0.5638, 0.7392, 0.2087, 0.7409, 0.1697, 0.7875, 0.1361, 0.7841, 0.1941, 0.7332, 0.5638, 0.7392, 0.549, 0.7464, 0.5003, 0.7117, 0.5083, 0.6977, 0.2584, 0.7075, 0.2087, 0.7409, 0.1941, 0.7332, 0.2508, 0.6932, 0.5083, 0.6977, 0.5003, 0.7117, 0.4386, 0.6807, 0.4348, 0.6589, 0.321, 0.678, 0.2584, 0.7075, 0.2508, 0.6932, 0.3253, 0.6562, 0.5003, 0.7117, 0.5057, 0.7309, 0.453, 0.7, 0.4386, 0.6807, 0.3061, 0.697, 0.2525, 0.7266, 0.2584, 0.7075, 0.321, 0.678, 0.549, 0.7464, 0.5429, 0.7558, 0.5057, 0.7309, 0.5003, 0.7117, 0.2525, 0.7266, 0.2146, 0.7504, 0.2087, 0.7409, 0.2584, 0.7075, 0.5864, 0.794, 0.5681, 0.7874, 0.5429, 0.7558, 0.549, 0.7464, 0.2146, 0.7504, 0.1883, 0.7814, 0.1697, 0.7875, 0.2087, 0.7409, 0.5728, 0.8605, 0.5555, 0.8264, 0.5681, 0.7874, 0.5864, 0.794, 0.1883, 0.7814, 0.1998, 0.8209, 0.1815, 0.8547, 0.1697, 0.7875, 0.4911, 0.8817, 0.5012, 0.8444, 0.5555, 0.8264, 0.5728, 0.8605, 0.1998, 0.8209, 0.2538, 0.8405, 0.263, 0.8783, 0.1815, 0.8547, 0.4911, 0.8817, 0.4388, 0.8702, 0.4578, 0.84, 0.5012, 0.8444, 0.2976, 0.8374, 0.3159, 0.8682, 0.263, 0.8783, 0.2538, 0.8405, 0.7602, 0.1932, 0.7855, 0.1523, 0.796, 0.177, 0.7832, 0.1874, 0.2336, 0.1756, 0.246, 0.151, 0.2716, 0.1939, 0.247, 0.1871, 0.391, 0.6119, 0.4348, 0.6589, 0.4386, 0.6807, 0.3948, 0.6861, 0.321, 0.678, 0.3253, 0.6562, 0.3699, 0.6102, 0.3648, 0.6844, 0.789, 0.2333, 0.7602, 0.1932, 0.7832, 0.1874, 0.8096, 0.2339, 0.247, 0.1871, 0.2716, 0.1939, 0.2413, 0.237, 0.2192, 0.2374, 0.3917, 0.8621, 0.4016, 0.8415, 0.4388, 0.8702, 0.4324, 0.8949, 0.3159, 0.8682, 0.354, 0.8403, 0.3634, 0.8613, 0.3216, 0.8932, 0.4386, 0.6807, 0.453, 0.7, 0.435, 0.7183, 0.3948, 0.6861, 0.3237, 0.7157, 0.3061, 0.697, 0.321, 0.678, 0.3648, 0.6844, 0.4337, 0.7297, 0.3847, 0.7103, 0.3948, 0.6861, 0.435, 0.7183, 0.3648, 0.6844, 0.3744, 0.709, 0.3247, 0.7272, 0.3237, 0.7157, 0.411, 0.7477, 0.3847, 0.7103, 0.4337, 0.7297, 0.4278, 0.7428, 0.3247, 0.7272, 0.3744, 0.709, 0.347, 0.7458, 0.3303, 0.7405, 0.4181, 0.7849, 0.3847, 0.7954, 0.3847, 0.7103, 0.411, 0.7477, 0.3744, 0.709, 0.3723, 0.7945, 0.339, 0.7831, 0.347, 0.7458, 0.4016, 0.8415, 0.3847, 0.7954, 0.4181, 0.7849, 0.4313, 0.8175, 0.339, 0.7831, 0.3723, 0.7945, 0.354, 0.8403, 0.3248, 0.8155, 0.4388, 0.8702, 0.4016, 0.8415, 0.4313, 0.8175, 0.4578, 0.84, 0.3248, 0.8155, 0.354, 0.8403, 0.3159, 0.8682, 0.2976, 0.8374, 0.8096, 0.2339, 0.8163, 0.2031, 0.8251, 0.2098, 0.8293, 0.2196, 0.1998, 0.2148, 0.2098, 0.2062, 0.2192, 0.2374, 0.1991, 0.2225, 0.8096, 0.2339, 0.7832, 0.1874, 0.8022, 0.1846, 0.8163, 0.2031, 0.2265, 0.1831, 0.247, 0.1871, 0.2192, 0.2374, 0.2098, 0.2062, 0.7832, 0.1874, 0.796, 0.177, 0.8022, 0.1846, 0.2265, 0.1831, 0.2336, 0.1756, 0.247, 0.1871, 0.4578, 0.84, 0.4313, 0.8175, 0.4485, 0.8046, 0.4734, 0.8247, 0.3079, 0.802, 0.3248, 0.8155, 0.2976, 0.8374, 0.2824, 0.8215, 0.4313, 0.8175, 0.4181, 0.7849, 0.4359, 0.7796, 0.4485, 0.8046, 0.3212, 0.7772, 0.339, 0.7831, 0.3248, 0.8155, 0.3079, 0.802, 0.4181, 0.7849, 0.411, 0.7477, 0.4237, 0.7542, 0.4359, 0.7796, 0.3341, 0.752, 0.347, 0.7458, 0.339, 0.7831, 0.3212, 0.7772, 0.411, 0.7477, 0.4278, 0.7428, 0.4379, 0.7498, 0.4237, 0.7542, 0.3199, 0.7473, 0.3303, 0.7405, 0.347, 0.7458, 0.3341, 0.752, 0.4278, 0.7428, 0.4337, 0.7297, 0.4454, 0.732, 0.4379, 0.7498, 0.3129, 0.7292, 0.3247, 0.7272, 0.3303, 0.7405, 0.3199, 0.7473, 0.4337, 0.7297, 0.435, 0.7183, 0.441, 0.7244, 0.4454, 0.732, 0.3175, 0.7217, 0.3237, 0.7157, 0.3247, 0.7272, 0.3129, 0.7292, 0.435, 0.7183, 0.453, 0.7, 0.4553, 0.7137, 0.441, 0.7244, 0.3035, 0.7107, 0.3061, 0.697, 0.3237, 0.7157, 0.3175, 0.7217, 0.5012, 0.8444, 0.4578, 0.84, 0.4734, 0.8247, 0.5125, 0.8288, 0.2824, 0.8215, 0.2976, 0.8374, 0.2538, 0.8405, 0.243, 0.8246, 0.5555, 0.8264, 0.5012, 0.8444, 0.5125, 0.8288, 0.5509, 0.8118, 0.243, 0.8246, 0.2538, 0.8405, 0.1998, 0.8209, 0.2048, 0.8064, 0.5681, 0.7874, 0.5555, 0.8264, 0.5509, 0.8118, 0.5521, 0.7877, 0.2048, 0.8064, 0.1998, 0.8209, 0.1883, 0.7814, 0.2043, 0.7822, 0.5429, 0.7558, 0.5681, 0.7874, 0.5521, 0.7877, 0.5394, 0.7645, 0.2043, 0.7822, 0.1883, 0.7814, 0.2146, 0.7504, 0.2178, 0.7593, 0.5057, 0.7309, 0.5429, 0.7558, 0.5394, 0.7645, 0.5084, 0.7431, 0.2178, 0.7593, 0.2146, 0.7504, 0.2525, 0.7266, 0.2494, 0.7387, 0.453, 0.7, 0.5057, 0.7309, 0.5084, 0.7431, 0.4553, 0.7137, 0.2494, 0.7387, 0.2525, 0.7266, 0.3061, 0.697, 0.3035, 0.7107, 0.4379, 0.7498, 0.4454, 0.732, 0.4708, 0.7484, 0.4548, 0.7617, 0.287, 0.745, 0.3129, 0.7292, 0.3199, 0.7473, 0.3027, 0.7587, 0.4548, 0.7617, 0.4708, 0.7484, 0.4889, 0.7705, 0.4754, 0.7839, 0.2683, 0.7667, 0.287, 0.745, 0.3027, 0.7587, 0.2814, 0.7805, 0.4754, 0.7839, 0.4889, 0.7705, 0.5037, 0.7876, 0.4945, 0.8025, 0.253, 0.7834, 0.2683, 0.7667, 0.2814, 0.7805, 0.2618, 0.7986, 0.4945, 0.8025, 0.5037, 0.7876, 0.5186, 0.7916, 0.5168, 0.8073, 0.2379, 0.787, 0.253, 0.7834, 0.2618, 0.7986, 0.2392, 0.8029, 0.5125, 0.8288, 0.4734, 0.8247, 0.4945, 0.8025, 0.5168, 0.8073, 0.2618, 0.7986, 0.2824, 0.8215, 0.243, 0.8246, 0.2392, 0.8029, 0.4485, 0.8046, 0.4754, 0.7839, 0.4945, 0.8025, 0.4734, 0.8247, 0.2618, 0.7986, 0.2814, 0.7805, 0.3079, 0.802, 0.2824, 0.8215, 0.4485, 0.8046, 0.4359, 0.7796, 0.4548, 0.7617, 0.4754, 0.7839, 0.3027, 0.7587, 0.3212, 0.7772, 0.3079, 0.802, 0.2814, 0.7805, 0.4379, 0.7498, 0.4548, 0.7617, 0.4359, 0.7796, 0.4237, 0.7542, 0.3212, 0.7772, 0.3027, 0.7587, 0.3199, 0.7473, 0.3341, 0.752, 0.441, 0.7244, 0.4553, 0.7137, 0.4708, 0.7484, 0.4454, 0.732, 0.287, 0.745, 0.3035, 0.7107, 0.3175, 0.7217, 0.3129, 0.7292, 0.5084, 0.7431, 0.4889, 0.7705, 0.4708, 0.7484, 0.4553, 0.7137, 0.287, 0.745, 0.2683, 0.7667, 0.2494, 0.7387, 0.3035, 0.7107, 0.5394, 0.7645, 0.5037, 0.7876, 0.4889, 0.7705, 0.5084, 0.7431, 0.2683, 0.7667, 0.253, 0.7834, 0.2178, 0.7593, 0.2494, 0.7387, 0.5521, 0.7877, 0.5186, 0.7916, 0.5037, 0.7876, 0.5394, 0.7645, 0.253, 0.7834, 0.2379, 0.787, 0.2043, 0.7822, 0.2178, 0.7593, 0.5509, 0.8118, 0.5168, 0.8073, 0.5186, 0.7916, 0.5521, 0.7877, 0.2379, 0.787, 0.2392, 0.8029, 0.2048, 0.8064, 0.2043, 0.7822, 0.5125, 0.8288, 0.5168, 0.8073, 0.5509, 0.8118, 0.2048, 0.8064, 0.2392, 0.8029, 0.243, 0.8246, 0.5083, 0.6977, 0.4348, 0.6589, 0.4841, 0.6288, 0.5434, 0.6835, 0.2769, 0.6251, 0.3253, 0.6562, 0.2508, 0.6932, 0.2161, 0.6781, 0.5638, 0.7392, 0.5083, 0.6977, 0.5434, 0.6835, 0.5811, 0.7269, 0.2161, 0.6781, 0.2508, 0.6932, 0.1941, 0.7332, 0.1772, 0.7204, 0.62, 0.7916, 0.5638, 0.7392, 0.5811, 0.7269, 0.6167, 0.76, 0.1772, 0.7204, 0.1941, 0.7332, 0.1361, 0.7841, 0.1404, 0.7524, 0.7075, 0.7599, 0.62, 0.7916, 0.6167, 0.76, 0.6606, 0.7412, 0.1404, 0.7524, 0.1361, 0.7841, 0.04953, 0.7488, 0.09704, 0.7321, 0.7455, 0.6521, 0.7075, 0.7599, 0.6606, 0.7412, 0.6773, 0.6704, 0.09704, 0.7321, 0.04953, 0.7488, 0.01941, 0.6397, 0.08356, 0.662, 0.7408, 0.5724, 0.7455, 0.6521, 0.6773, 0.6704, 0.6714, 0.5927, 0.08356, 0.662, 0.01941, 0.6397, 0.03366, 0.5644, 0.09282, 0.5899, 0.6773, 0.6704, 0.5434, 0.6835, 0.4841, 0.6288, 0.6714, 0.5927, 0.2769, 0.6251, 0.2161, 0.6781, 0.08356, 0.662, 0.09282, 0.5899, 0.6773, 0.6704, 0.6606, 0.7412, 0.5811, 0.7269, 0.5434, 0.6835, 0.1772, 0.7204, 0.09704, 0.7321, 0.08356, 0.662, 0.2161, 0.6781, 0.6606, 0.7412, 0.6167, 0.76, 0.5811, 0.7269, 0.1772, 0.7204, 0.1404, 0.7524, 0.09704, 0.7321, 0.8424, 0.1952, 0.8293, 0.2196, 0.8346, 0.2069, 0.8347, 0.207, 0.03366, 0.5644, 0.05122, 0.5227, 0.145, 0.5626, 0.09282, 0.5899, 0.6204, 0.5657, 0.6714, 0.5927, 0.4841, 0.6288, 0.4981, 0.5523, 0.2769, 0.6251, 0.09282, 0.5899, 0.145, 0.5626, 0.2642, 0.5501, 0.391, 0.6119, 0.4981, 0.5523, 0.4841, 0.6288, 0.4348, 0.6589, 0.2769, 0.6251, 0.2642, 0.5501, 0.3699, 0.6102, 0.3253, 0.6562])
me_suzanne.materials.append(mat_material_001)
me_suzanne.use_remesh_preserve_volume = False
me_suzanne.use_remesh_preserve_attributes = False
me_suzanne.use_mirror_vertex_groups = False
me_suzanne.update()
me_plane = bpy.data.meshes.new('Plane')
me_plane.from_pydata([(-1.0, -1.0, 0.0), (1.0, -1.0, 0.0), (-1.0, 1.0, 0.0), (1.0, 1.0, 0.0)], [], [(0, 1, 3, 2)])
_uv = me_plane.uv_layers.new(name='UVMap')
_uv.uv.foreach_set('vector', [0.0, 0.0, 1.0, 0.0, 1.0, 1.0, 0.0, 1.0])
me_plane.materials.append(mat_material_002)
me_plane.use_remesh_preserve_volume = False
me_plane.use_remesh_preserve_attributes = False
me_plane.use_mirror_vertex_groups = False
me_plane.update()

# ---- objects
ob_new_trigger_volume_017 = bpy.data.objects.new('New Trigger Volume.017', me_new_trigger_volume_017)
ob_dirlight = bpy.data.objects.new('DirLight', light_dirlight)
ob_point = bpy.data.objects.new('Point', light_point)
ob_spot = bpy.data.objects.new('Spot', light_spot)
ob_camera = bpy.data.objects.new('Camera', cam_camera_002)
ob_suzanne = bpy.data.objects.new('Suzanne', me_suzanne)
ob_plane = bpy.data.objects.new('Plane', me_plane)

# ---- transforms, parenting, visibility, modifiers, constraints
ob_new_trigger_volume_017.location = (15.0, 1.0, -0.05)
ob_new_trigger_volume_017.display_type = 'WIRE'
ob_new_trigger_volume_017.lineart.crease_threshold = 0.0
ob_dirlight.location = (26.31, 25.09, 48.64)
ob_dirlight.rotation_euler = (1.155e-08, 0.4006, 0.5763)
ob_dirlight.lineart.crease_threshold = 0.0
ob_point.location = (-13.38, 17.06, 34.15)
ob_point.lineart.crease_threshold = 0.0
ob_spot.location = (-18.0, -10.66, 16.14)
ob_spot.rotation_euler = (8.433e-08, -0.9092, 0.548)
ob_spot.lineart.crease_threshold = 0.0
ob_camera.location = (6.017, 25.53, 17.62)
ob_camera.rotation_euler = (1.041, 0.0, 2.911)
ob_camera.lineart.crease_threshold = 0.0
ob_suzanne.location = (0.0, 0.0, 0.0)
ob_suzanne.scale = (8.454, 8.454, 8.454)
ob_suzanne.lineart.crease_threshold = 0.0
ob_plane.location = (0.0, 0.0, 0.0)
ob_plane.scale = (20.0, 20.0, 20.0)
ob_plane.lineart.crease_threshold = 0.0

# ---- collection membership
col_volumes.objects.link(ob_new_trigger_volume_017)
col_lights.objects.link(ob_dirlight)
col_lights.objects.link(ob_point)
col_lights.objects.link(ob_spot)
col_cameras.objects.link(ob_camera)
col_static.objects.link(ob_suzanne)
col_static.objects.link(ob_plane)

# ---- scene / render settings (as saved in the file)
scene.camera = ob_camera
scene.frame_start = 1; scene.frame_end = 250; scene.frame_set(1)
scene.render.engine = 'BLENDER_EEVEE_NEXT'
scene.cycles.use_denoising = False
scene.cycles.samples = 128
scene.cycles.sampling_pattern = 'TABULATED_SOBOL'
scene.cycles.use_adaptive_sampling = False
scene.cycles.use_light_tree = False
scene.view_settings.view_transform = 'Filmic'
bpy.context.view_layer.update()
